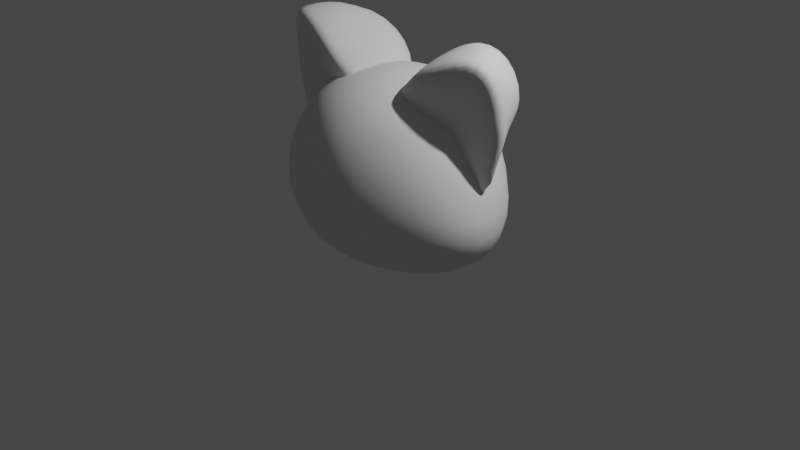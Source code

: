 # Source: cat.blend  (saved by Blender 4.0.36; exported with 4.5.12 LTS)
import bpy
from mathutils import Matrix  # noqa: F401  (used for matrix-valued properties, if any)

bpy.ops.wm.read_factory_settings(use_empty=True)
scene = bpy.context.scene
scene.name = 'Scene'

# ---- collections
col_models = bpy.data.collections.new('models'); scene.collection.children.link(col_models)
col_collection = bpy.data.collections.new('Collection'); scene.collection.children.link(col_collection)
col_assets = bpy.data.collections.new('assets'); scene.collection.children.link(col_assets)

# ---- world
world_world = bpy.data.worlds.new('World'); scene.world = world_world
world_world.use_nodes = True; world_world.node_tree.nodes.clear()
_N = world_world.node_tree.nodes; _L = world_world.node_tree.links
n0 = _N.new('ShaderNodeOutputWorld'); n0.name = 'World Output'; n0.location = (300, 300)
n1 = _N.new('ShaderNodeBackground'); n1.name = 'Background'; n1.location = (10, 300)
n1.inputs[0].default_value = (0.05088, 0.05088, 0.05088, 1.0)
_L.new(n1.outputs[0], n0.inputs[0])
n0.is_active_output = True
world_world.color = (0.05088, 0.05088, 0.05088)
world_world.use_sun_shadow = False
world_world.sun_shadow_jitter_overblur = 0.0

# ---- cameras
cam_camera = bpy.data.cameras.new('Camera')
cam_camera.clip_end = 100.0
cam_camera.ortho_scale = 7.314

# ---- lights
light_light = bpy.data.lights.new('Light', 'POINT')
light_light.transmission_factor = 0.0
light_light.use_soft_falloff = False
light_light.energy = 1000.0
light_light.shadow_soft_size = 0.1
light_light.shadow_maximum_resolution = 0.006
light_light.use_absolute_resolution = True

# ---- meshes
me_cube_001 = bpy.data.meshes.new('Cube.001')
me_cube_001.from_pydata([(-0.8771, -0.6025, 0.07717), (-0.5711, -0.5672, 1.261), (-0.731, 0.6508, 0.07688), (-0.5351, 0.5951, 1.236), (0.8771, -0.6025, 0.07717), (0.5711, -0.5672, 1.261), (0.731, 0.6508, 0.07688), (0.5351, 0.5951, 1.236), (-0.8322, 0.5387, 0.03888), (-0.9587, 0.3739, -0.001446), (-1.063, 0.1894, -0.0313), (-1.119, 0.002098, -0.04453), (-1.116, -0.1804, -0.03447), (-1.06, -0.3521, -0.004332), (-0.9675, -0.5009, 0.03809), (-0.9032, -0.6324, 0.1803), (-0.9152, -0.6633, 0.3343), (-0.8959, -0.6835, 0.5126), (-0.846, -0.6883, 0.7005), (-0.7736, -0.6744, 0.8814), (-0.6943, -0.6452, 1.043), (-0.6218, -0.605, 1.175), (-0.6174, -0.4751, 1.308), (-0.6669, -0.335, 1.359), (-0.6988, -0.1698, 1.394), (-0.7044, 0.008552, 1.404), (-0.6816, 0.188, 1.386), (-0.6372, 0.3568, 1.344), (-0.582, 0.5005, 1.287), (-0.5715, 0.6345, 1.145), (-0.6168, 0.6789, 1.007), (-0.6638, 0.7143, 0.8427), (-0.7064, 0.7335, 0.6647), (-0.7373, 0.7326, 0.4847), (-0.7514, 0.7141, 0.3158), (-0.7466, 0.6826, 0.1727), (0.6032, 0.717, 0.03111), (0.4188, 0.7923, -0.01734), (0.2144, 0.8464, -0.05002), (1.49e-08, 0.8662, -0.06169), (-0.2144, 0.8464, -0.05002), (-0.4188, 0.7923, -0.01734), (-0.6032, 0.717, 0.03111), (-0.4445, 0.6379, 1.263), (-0.3128, 0.6843, 1.293), (-0.1613, 0.7174, 1.311), (-5.588e-09, 0.7297, 1.318), (0.1613, 0.7174, 1.311), (0.3128, 0.6843, 1.293), (0.4445, 0.6379, 1.263), (0.5715, 0.6345, 1.145), (0.6168, 0.6789, 1.007), (0.6638, 0.7143, 0.8427), (0.7064, 0.7335, 0.6647), (0.7373, 0.7326, 0.4847), (0.7514, 0.7141, 0.3158), (0.7466, 0.6826, 0.1727), (0.9675, -0.5009, 0.03809), (1.06, -0.3521, -0.004332), (1.116, -0.1804, -0.03447), (1.119, 0.002098, -0.04453), (1.063, 0.1894, -0.0313), (0.9587, 0.3739, -0.001446), (0.8322, 0.5387, 0.03888), (0.582, 0.5005, 1.287), (0.6372, 0.3568, 1.344), (0.6816, 0.188, 1.386), (0.7044, 0.008552, 1.404), (0.6988, -0.1698, 1.394), (0.6669, -0.335, 1.359), (0.6174, -0.4751, 1.308), (0.6218, -0.605, 1.175), (0.6943, -0.6452, 1.043), (0.7736, -0.6744, 0.8814), (0.846, -0.6883, 0.7005), (0.8959, -0.6835, 0.5126), (0.9152, -0.6633, 0.3343), (0.9032, -0.6324, 0.1803), (-0.734, -0.6659, 0.02417), (-0.5104, -0.7427, -0.02861), (-0.2513, -0.7995, -0.05643), (-1.118e-08, -0.8193, -0.06454), (0.2513, -0.7995, -0.05643), (0.5104, -0.7427, -0.02861), (0.734, -0.6659, 0.02417), (0.468, -0.6088, 1.288), (0.3231, -0.6536, 1.314), (0.1659, -0.685, 1.331), (-9.313e-10, -0.6966, 1.338), (-0.1659, -0.685, 1.331), (-0.3231, -0.6536, 1.314), (-0.468, -0.6088, 1.288), (-1.059, -0.5002, 0.1681), (-1.095, -0.5169, 0.3235), (-1.081, -0.5329, 0.5), (-1.024, -0.5396, 0.6927), (-0.9429, -0.5306, 0.8896), (-0.8429, -0.5101, 1.065), (-0.7314, -0.4866, 1.205), (-1.169, -0.348, 0.137), (-1.216, -0.357, 0.2989), (-1.201, -0.3672, 0.4764), (-1.139, -0.3725, 0.6725), (-1.051, -0.3666, 0.8865), (-0.9438, -0.3523, 1.086), (-0.8095, -0.3392, 1.243), (-1.23, -0.1782, 0.1119), (-1.282, -0.1816, 0.2806), (-1.269, -0.1871, 0.4631), (-1.202, -0.1903, 0.6634), (-1.11, -0.1869, 0.8881), (-0.9973, -0.179, 1.103), (-0.853, -0.1718, 1.271), (-1.234, 0.001185, 0.1034), (-1.289, 0.0006521, 0.2765), (-1.28, 0.0004217, 0.4661), (-1.217, 0.0007831, 0.6731), (-1.123, 0.001823, 0.8988), (-1.005, 0.003776, 1.111), (-0.8574, 0.006266, 1.279), (-1.178, 0.1834, 0.1155), (-1.232, 0.1858, 0.2892), (-1.23, 0.1905, 0.4835), (-1.174, 0.1937, 0.692), (-1.083, 0.1929, 0.9073), (-0.9626, 0.1897, 1.102), (-0.8226, 0.1865, 1.262), (-1.066, 0.3641, 0.1397), (-1.114, 0.3701, 0.3072), (-1.111, 0.3799, 0.4974), (-1.063, 0.3856, 0.6995), (-0.9796, 0.3825, 0.8966), (-0.8735, 0.3722, 1.075), (-0.7573, 0.3601, 1.226), (-0.9142, 0.5346, 0.1637), (-0.9444, 0.5498, 0.318), (-0.9354, 0.5643, 0.4964), (-0.8944, 0.5694, 0.6854), (-0.8305, 0.56, 0.8699), (-0.7535, 0.5386, 1.038), (-0.6721, 0.5129, 1.18), (-0.5698, 0.8001, 0.1526), (-0.5546, 0.8464, 0.3), (-0.5391, 0.8662, 0.467), (-0.5201, 0.8616, 0.6453), (-0.4963, 0.8342, 0.8248), (-0.4723, 0.7877, 0.9938), (-0.4523, 0.7234, 1.142), (-0.3868, 0.8882, 0.1244), (-0.3683, 0.9395, 0.2822), (-0.3554, 0.9577, 0.4523), (-0.3441, 0.949, 0.6337), (-0.3328, 0.9176, 0.8171), (-0.3235, 0.8642, 0.9932), (-0.3143, 0.7874, 1.154), (-0.1989, 0.9447, 0.1025), (-0.1877, 0.9955, 0.2682), (-0.1772, 1.011, 0.4436), (-0.171, 0.9998, 0.6284), (-0.168, 0.9669, 0.8147), (-0.1639, 0.9106, 0.9967), (-0.1605, 0.8283, 1.165), (2.235e-08, 0.9649, 0.09374), (2.515e-08, 1.015, 0.2622), (1.513e-08, 1.028, 0.4407), (9.313e-09, 1.016, 0.6267), (5.821e-09, 0.983, 0.8154), (-5.588e-09, 0.9262, 0.9988), (-7.218e-09, 0.8426, 1.169), (0.1989, 0.9447, 0.1025), (0.1877, 0.9955, 0.2682), (0.1772, 1.011, 0.4436), (0.171, 0.9998, 0.6284), (0.168, 0.9669, 0.8147), (0.1639, 0.9106, 0.9967), (0.1605, 0.8283, 1.165), (0.3868, 0.8882, 0.1244), (0.3683, 0.9395, 0.2822), (0.3554, 0.9577, 0.4523), (0.3441, 0.949, 0.6337), (0.3328, 0.9176, 0.8171), (0.3235, 0.8642, 0.9932), (0.3143, 0.7874, 1.154), (0.5698, 0.8001, 0.1526), (0.5546, 0.8464, 0.3), (0.5391, 0.8662, 0.467), (0.5201, 0.8616, 0.6453), (0.4963, 0.8342, 0.8248), (0.4723, 0.7877, 0.9938), (0.4523, 0.7234, 1.142), (0.9142, 0.5346, 0.1637), (0.9444, 0.5498, 0.318), (0.9354, 0.5643, 0.4964), (0.8944, 0.5694, 0.6854), (0.8305, 0.56, 0.8699), (0.7535, 0.5386, 1.038), (0.6721, 0.5129, 1.18), (1.066, 0.3641, 0.1397), (1.114, 0.3701, 0.3072), (1.111, 0.3799, 0.4974), (1.063, 0.3856, 0.6995), (0.9796, 0.3825, 0.8966), (0.8735, 0.3722, 1.075), (0.7573, 0.3601, 1.226), (1.178, 0.1834, 0.1155), (1.232, 0.1858, 0.2892), (1.23, 0.1905, 0.4835), (1.174, 0.1937, 0.692), (1.083, 0.1929, 0.9073), (0.9626, 0.1897, 1.102), (0.8226, 0.1865, 1.262), (1.234, 0.001185, 0.1034), (1.289, 0.000652, 0.2765), (1.28, 0.0004217, 0.4661), (1.217, 0.0007831, 0.6731), (1.123, 0.001823, 0.8988), (1.005, 0.003776, 1.111), (0.8574, 0.006266, 1.279), (1.23, -0.1782, 0.1119), (1.282, -0.1816, 0.2806), (1.269, -0.1871, 0.4631), (1.202, -0.1903, 0.6634), (1.11, -0.1869, 0.8881), (0.9973, -0.179, 1.103), (0.853, -0.1718, 1.271), (1.169, -0.348, 0.137), (1.216, -0.357, 0.2989), (1.201, -0.3672, 0.4764), (1.139, -0.3725, 0.6725), (1.051, -0.3666, 0.8865), (0.9438, -0.3523, 1.086), (0.8095, -0.3392, 1.243), (1.059, -0.5002, 0.1681), (1.095, -0.5169, 0.3235), (1.081, -0.5329, 0.5), (1.024, -0.5396, 0.6927), (0.9429, -0.5306, 0.8896), (0.8429, -0.5101, 1.065), (0.7314, -0.4866, 1.205), (0.7038, -0.7453, 0.1546), (0.6868, -0.7921, 0.3175), (0.6591, -0.8148, 0.5005), (0.6171, -0.8149, 0.6879), (0.5663, -0.7929, 0.8669), (0.5187, -0.7515, 1.031), (0.4834, -0.6913, 1.173), (0.475, -0.8377, 0.1195), (0.4445, -0.8912, 0.2935), (0.415, -0.912, 0.4835), (0.3862, -0.9058, 0.6747), (0.36, -0.8776, 0.8564), (0.3417, -0.8271, 1.028), (0.3275, -0.7535, 1.182), (0.231, -0.8984, 0.1006), (0.2128, -0.9511, 0.2811), (0.1937, -0.9669, 0.4751), (0.1798, -0.9573, 0.6671), (0.1727, -0.9263, 0.8514), (0.1682, -0.8724, 1.028), (0.1654, -0.7928, 1.19), (-1.863e-08, -0.9189, 0.09512), (-2.515e-08, -0.9705, 0.2776), (-1.513e-08, -0.9837, 0.4745), (-9.313e-09, -0.9733, 0.6663), (-5.821e-09, -0.9419, 0.8504), (5.588e-09, -0.8873, 1.029), (7.218e-09, -0.8064, 1.194), (-0.231, -0.8984, 0.1006), (-0.2128, -0.9511, 0.2811), (-0.1937, -0.9669, 0.4751), (-0.1798, -0.9573, 0.6671), (-0.1727, -0.9263, 0.8514), (-0.1682, -0.8724, 1.028), (-0.1654, -0.7928, 1.19), (-0.475, -0.8377, 0.1195), (-0.4445, -0.8912, 0.2935), (-0.415, -0.912, 0.4835), (-0.3862, -0.9058, 0.6747), (-0.36, -0.8776, 0.8564), (-0.3417, -0.8271, 1.028), (-0.3275, -0.7535, 1.182), (-0.7038, -0.7453, 0.1546), (-0.6868, -0.7921, 0.3175), (-0.6591, -0.8148, 0.5005), (-0.6171, -0.8149, 0.6879), (-0.5663, -0.7929, 0.8669), (-0.5187, -0.7515, 1.031), (-0.4834, -0.6913, 1.173), (-0.6821, 0.5825, -0.05913), (-0.4744, 0.6443, -0.1335), (-0.2388, 0.693, -0.1771), (0.0, 0.7108, -0.1912), (0.2388, 0.693, -0.1771), (0.4744, 0.6443, -0.1335), (0.6821, 0.5825, -0.05913), (-0.7847, 0.4064, -0.1226), (-0.5459, 0.4515, -0.2176), (-0.2708, 0.4893, -0.2711), (-7.451e-09, 0.5034, -0.2876), (0.2708, 0.4893, -0.2711), (0.5459, 0.4515, -0.2176), (0.7847, 0.4064, -0.1226), (-0.8766, 0.2086, -0.162), (-0.613, 0.2337, -0.2695), (-0.303, 0.2555, -0.3286), (-7.451e-09, 0.2638, -0.3461), (0.303, 0.2555, -0.3286), (0.613, 0.2337, -0.2695), (0.8766, 0.2086, -0.162), (-0.9305, 0.004009, -0.1772), (-0.6542, 0.008218, -0.2895), (-0.3236, 0.01257, -0.3491), (0.0, 0.01422, -0.3655), (0.3236, 0.01257, -0.3491), (0.6542, 0.008218, -0.2895), (0.9305, 0.004009, -0.1772), (-0.93, -0.1949, -0.1673), (-0.6542, -0.2136, -0.2769), (-0.3235, -0.2284, -0.3322), (7.451e-09, -0.2338, -0.3464), (0.3235, -0.2284, -0.3322), (0.6542, -0.2136, -0.2769), (0.93, -0.1949, -0.1673), (-0.8811, -0.3801, -0.1309), (-0.6179, -0.4204, -0.2288), (-0.3053, -0.4547, -0.2769), (1.49e-08, -0.4673, -0.2892), (0.3053, -0.4547, -0.2769), (0.6179, -0.4204, -0.2288), (0.8811, -0.3801, -0.1309), (-0.8032, -0.5412, -0.06852), (-0.5623, -0.6009, -0.1454), (-0.2779, -0.6498, -0.1836), (0.0, -0.667, -0.194), (0.2779, -0.6498, -0.1836), (0.5623, -0.6009, -0.1454), (0.8032, -0.5412, -0.06852), (0.4653, 0.5197, 1.357), (0.3253, 0.5518, 1.403), (0.168, 0.5777, 1.429), (1.863e-09, 0.588, 1.438), (-0.168, 0.5777, 1.429), (-0.3253, 0.5518, 1.403), (-0.4653, 0.5197, 1.357), (0.4991, 0.3699, 1.429), (0.3456, 0.3911, 1.485), (0.1778, 0.4093, 1.517), (1.118e-08, 0.4169, 1.528), (-0.1778, 0.4093, 1.517), (-0.3456, 0.3911, 1.485), (-0.4991, 0.3699, 1.429), (0.5286, 0.1961, 1.476), (0.364, 0.2073, 1.537), (0.1868, 0.2172, 1.572), (8.382e-09, 0.2215, 1.584), (-0.1868, 0.2172, 1.572), (-0.364, 0.2073, 1.537), (-0.5286, 0.1961, 1.476), (0.5437, 0.01056, 1.495), (0.373, 0.01227, 1.556), (0.1912, 0.01348, 1.592), (-9.313e-10, 0.01393, 1.604), (-0.1912, 0.01348, 1.592), (-0.373, 0.01227, 1.556), (-0.5437, 0.01056, 1.495), (0.5381, -0.174, 1.483), (0.368, -0.1818, 1.542), (0.1884, -0.1892, 1.577), (-1.118e-08, -0.1925, 1.589), (-0.1884, -0.1892, 1.577), (-0.368, -0.1818, 1.542), (-0.5381, -0.174, 1.483), (0.5155, -0.3459, 1.441), (0.3526, -0.3646, 1.495), (0.1807, -0.3809, 1.527), (-1.676e-08, -0.3877, 1.538), (-0.1807, -0.3809, 1.527), (-0.3526, -0.3646, 1.495), (-0.5155, -0.3459, 1.441), (0.4854, -0.4932, 1.376), (0.3341, -0.5236, 1.419), (0.1719, -0.5481, 1.444), (-3.725e-09, -0.5578, 1.453), (-0.1719, -0.5481, 1.444), (-0.3341, -0.5236, 1.419), (-0.4854, -0.4932, 1.376)], [], [(92, 93, 100, 99), (93, 94, 101, 100), (94, 95, 102, 101), (95, 96, 103, 102), (96, 97, 104, 103), (97, 98, 105, 104), (99, 100, 107, 106), (100, 101, 108, 107), (101, 102, 109, 108), (102, 103, 110, 109), (103, 104, 111, 110), (104, 105, 112, 111), (106, 107, 114, 113), (107, 108, 115, 114), (108, 109, 116, 115), (109, 110, 117, 116), (110, 111, 118, 117), (111, 112, 119, 118), (113, 114, 121, 120), (114, 115, 122, 121), (115, 116, 123, 122), (116, 117, 124, 123), (117, 118, 125, 124), (118, 119, 126, 125), (120, 121, 128, 127), (121, 122, 129, 128), (122, 123, 130, 129), (123, 124, 131, 130), (124, 125, 132, 131), (125, 126, 133, 132), (127, 128, 135, 134), (128, 129, 136, 135), (129, 130, 137, 136), (130, 131, 138, 137), (131, 132, 139, 138), (132, 133, 140, 139), (0, 15, 92, 14), (15, 16, 93, 92), (16, 17, 94, 93), (17, 18, 95, 94), (18, 19, 96, 95), (19, 20, 97, 96), (20, 21, 98, 97), (21, 1, 22, 98), (98, 22, 23, 105), (105, 23, 24, 112), (112, 24, 25, 119), (119, 25, 26, 126), (126, 26, 27, 133), (133, 27, 28, 140), (140, 28, 3, 29), (139, 140, 29, 30), (138, 139, 30, 31), (137, 138, 31, 32), (136, 137, 32, 33), (135, 136, 33, 34), (134, 135, 34, 35), (8, 134, 35, 2), (9, 127, 134, 8), (10, 120, 127, 9), (11, 113, 120, 10), (12, 106, 113, 11), (13, 99, 106, 12), (14, 92, 99, 13), (141, 142, 149, 148), (142, 143, 150, 149), (143, 144, 151, 150), (144, 145, 152, 151), (145, 146, 153, 152), (146, 147, 154, 153), (148, 149, 156, 155), (149, 150, 157, 156), (150, 151, 158, 157), (151, 152, 159, 158), (152, 153, 160, 159), (153, 154, 161, 160), (155, 156, 163, 162), (156, 157, 164, 163), (157, 158, 165, 164), (158, 159, 166, 165), (159, 160, 167, 166), (160, 161, 168, 167), (162, 163, 170, 169), (163, 164, 171, 170), (164, 165, 172, 171), (165, 166, 173, 172), (166, 167, 174, 173), (167, 168, 175, 174), (169, 170, 177, 176), (170, 171, 178, 177), (171, 172, 179, 178), (172, 173, 180, 179), (173, 174, 181, 180), (174, 175, 182, 181), (176, 177, 184, 183), (177, 178, 185, 184), (178, 179, 186, 185), (179, 180, 187, 186), (180, 181, 188, 187), (181, 182, 189, 188), (2, 35, 141, 42), (35, 34, 142, 141), (34, 33, 143, 142), (33, 32, 144, 143), (32, 31, 145, 144), (31, 30, 146, 145), (30, 29, 147, 146), (29, 3, 43, 147), (147, 43, 44, 154), (154, 44, 45, 161), (161, 45, 46, 168), (168, 46, 47, 175), (175, 47, 48, 182), (182, 48, 49, 189), (189, 49, 7, 50), (188, 189, 50, 51), (187, 188, 51, 52), (186, 187, 52, 53), (185, 186, 53, 54), (184, 185, 54, 55), (183, 184, 55, 56), (36, 183, 56, 6), (37, 176, 183, 36), (38, 169, 176, 37), (39, 162, 169, 38), (40, 155, 162, 39), (41, 148, 155, 40), (42, 141, 148, 41), (190, 191, 198, 197), (191, 192, 199, 198), (192, 193, 200, 199), (193, 194, 201, 200), (194, 195, 202, 201), (195, 196, 203, 202), (197, 198, 205, 204), (198, 199, 206, 205), (199, 200, 207, 206), (200, 201, 208, 207), (201, 202, 209, 208), (202, 203, 210, 209), (204, 205, 212, 211), (205, 206, 213, 212), (206, 207, 214, 213), (207, 208, 215, 214), (208, 209, 216, 215), (209, 210, 217, 216), (211, 212, 219, 218), (212, 213, 220, 219), (213, 214, 221, 220), (214, 215, 222, 221), (215, 216, 223, 222), (216, 217, 224, 223), (218, 219, 226, 225), (219, 220, 227, 226), (220, 221, 228, 227), (221, 222, 229, 228), (222, 223, 230, 229), (223, 224, 231, 230), (225, 226, 233, 232), (226, 227, 234, 233), (227, 228, 235, 234), (228, 229, 236, 235), (229, 230, 237, 236), (230, 231, 238, 237), (6, 56, 190, 63), (56, 55, 191, 190), (55, 54, 192, 191), (54, 53, 193, 192), (53, 52, 194, 193), (52, 51, 195, 194), (51, 50, 196, 195), (50, 7, 64, 196), (196, 64, 65, 203), (203, 65, 66, 210), (210, 66, 67, 217), (217, 67, 68, 224), (224, 68, 69, 231), (231, 69, 70, 238), (238, 70, 5, 71), (237, 238, 71, 72), (236, 237, 72, 73), (235, 236, 73, 74), (234, 235, 74, 75), (233, 234, 75, 76), (232, 233, 76, 77), (57, 232, 77, 4), (58, 225, 232, 57), (59, 218, 225, 58), (60, 211, 218, 59), (61, 204, 211, 60), (62, 197, 204, 61), (63, 190, 197, 62), (239, 240, 247, 246), (240, 241, 248, 247), (241, 242, 249, 248), (242, 243, 250, 249), (243, 244, 251, 250), (244, 245, 252, 251), (246, 247, 254, 253), (247, 248, 255, 254), (248, 249, 256, 255), (249, 250, 257, 256), (250, 251, 258, 257), (251, 252, 259, 258), (253, 254, 261, 260), (254, 255, 262, 261), (255, 256, 263, 262), (256, 257, 264, 263), (257, 258, 265, 264), (258, 259, 266, 265), (260, 261, 268, 267), (261, 262, 269, 268), (262, 263, 270, 269), (263, 264, 271, 270), (264, 265, 272, 271), (265, 266, 273, 272), (267, 268, 275, 274), (268, 269, 276, 275), (269, 270, 277, 276), (270, 271, 278, 277), (271, 272, 279, 278), (272, 273, 280, 279), (274, 275, 282, 281), (275, 276, 283, 282), (276, 277, 284, 283), (277, 278, 285, 284), (278, 279, 286, 285), (279, 280, 287, 286), (4, 77, 239, 84), (77, 76, 240, 239), (76, 75, 241, 240), (75, 74, 242, 241), (74, 73, 243, 242), (73, 72, 244, 243), (72, 71, 245, 244), (71, 5, 85, 245), (245, 85, 86, 252), (252, 86, 87, 259), (259, 87, 88, 266), (266, 88, 89, 273), (273, 89, 90, 280), (280, 90, 91, 287), (287, 91, 1, 21), (286, 287, 21, 20), (285, 286, 20, 19), (284, 285, 19, 18), (283, 284, 18, 17), (282, 283, 17, 16), (281, 282, 16, 15), (78, 281, 15, 0), (79, 274, 281, 78), (80, 267, 274, 79), (81, 260, 267, 80), (82, 253, 260, 81), (83, 246, 253, 82), (84, 239, 246, 83), (288, 289, 296, 295), (289, 290, 297, 296), (290, 291, 298, 297), (291, 292, 299, 298), (292, 293, 300, 299), (293, 294, 301, 300), (295, 296, 303, 302), (296, 297, 304, 303), (297, 298, 305, 304), (298, 299, 306, 305), (299, 300, 307, 306), (300, 301, 308, 307), (302, 303, 310, 309), (303, 304, 311, 310), (304, 305, 312, 311), (305, 306, 313, 312), (306, 307, 314, 313), (307, 308, 315, 314), (309, 310, 317, 316), (310, 311, 318, 317), (311, 312, 319, 318), (312, 313, 320, 319), (313, 314, 321, 320), (314, 315, 322, 321), (316, 317, 324, 323), (317, 318, 325, 324), (318, 319, 326, 325), (319, 320, 327, 326), (320, 321, 328, 327), (321, 322, 329, 328), (323, 324, 331, 330), (324, 325, 332, 331), (325, 326, 333, 332), (326, 327, 334, 333), (327, 328, 335, 334), (328, 329, 336, 335), (2, 42, 288, 8), (42, 41, 289, 288), (41, 40, 290, 289), (40, 39, 291, 290), (39, 38, 292, 291), (38, 37, 293, 292), (37, 36, 294, 293), (36, 6, 63, 294), (294, 63, 62, 301), (301, 62, 61, 308), (308, 61, 60, 315), (315, 60, 59, 322), (322, 59, 58, 329), (329, 58, 57, 336), (336, 57, 4, 84), (335, 336, 84, 83), (334, 335, 83, 82), (333, 334, 82, 81), (332, 333, 81, 80), (331, 332, 80, 79), (330, 331, 79, 78), (14, 330, 78, 0), (13, 323, 330, 14), (12, 316, 323, 13), (11, 309, 316, 12), (10, 302, 309, 11), (9, 295, 302, 10), (8, 288, 295, 9), (337, 338, 345, 344), (338, 339, 346, 345), (339, 340, 347, 346), (340, 341, 348, 347), (341, 342, 349, 348), (342, 343, 350, 349), (344, 345, 352, 351), (345, 346, 353, 352), (346, 347, 354, 353), (347, 348, 355, 354), (348, 349, 356, 355), (349, 350, 357, 356), (351, 352, 359, 358), (352, 353, 360, 359), (353, 354, 361, 360), (354, 355, 362, 361), (355, 356, 363, 362), (356, 357, 364, 363), (358, 359, 366, 365), (359, 360, 367, 366), (360, 361, 368, 367), (361, 362, 369, 368), (362, 363, 370, 369), (363, 364, 371, 370), (365, 366, 373, 372), (366, 367, 374, 373), (367, 368, 375, 374), (368, 369, 376, 375), (369, 370, 377, 376), (370, 371, 378, 377), (372, 373, 380, 379), (373, 374, 381, 380), (374, 375, 382, 381), (375, 376, 383, 382), (376, 377, 384, 383), (377, 378, 385, 384), (7, 49, 337, 64), (49, 48, 338, 337), (48, 47, 339, 338), (47, 46, 340, 339), (46, 45, 341, 340), (45, 44, 342, 341), (44, 43, 343, 342), (43, 3, 28, 343), (343, 28, 27, 350), (350, 27, 26, 357), (357, 26, 25, 364), (364, 25, 24, 371), (371, 24, 23, 378), (378, 23, 22, 385), (385, 22, 1, 91), (384, 385, 91, 90), (383, 384, 90, 89), (382, 383, 89, 88), (381, 382, 88, 87), (380, 381, 87, 86), (379, 380, 86, 85), (70, 379, 85, 5), (69, 372, 379, 70), (68, 365, 372, 69), (67, 358, 365, 68), (66, 351, 358, 67), (65, 344, 351, 66), (64, 337, 344, 65)])
me_cube_001.polygons.foreach_set('use_smooth', [True] * 384)
_uv = me_cube_001.uv_layers.new(name='UVMap')
_uv.uv.foreach_set('vector', [0.4063, 0.03125, 0.4375, 0.03125, 0.4375, 0.0625, 0.4063, 0.0625, 0.4375, 0.03125, 0.4688, 0.03125, 0.4688, 0.0625, 0.4375, 0.0625, 0.4688, 0.03125, 0.5, 0.03125, 0.5, 0.0625, 0.4688, 0.0625, 0.5, 0.03125, 0.5312, 0.03125, 0.5312, 0.0625, 0.5, 0.0625, 0.5312, 0.03125, 0.5625, 0.03125, 0.5625, 0.0625, 0.5312, 0.0625, 0.5625, 0.03125, 0.5938, 0.03125, 0.5938, 0.0625, 0.5625, 0.0625, 0.4063, 0.0625, 0.4375, 0.0625, 0.4375, 0.09375, 0.4063, 0.09375, 0.4375, 0.0625, 0.4688, 0.0625, 0.4688, 0.09375, 0.4375, 0.09375, 0.4688, 0.0625, 0.5, 0.0625, 0.5, 0.09375, 0.4688, 0.09375, 0.5, 0.0625, 0.5312, 0.0625, 0.5313, 0.09375, 0.5, 0.09375, 0.5312, 0.0625, 0.5625, 0.0625, 0.5625, 0.09375, 0.5313, 0.09375, 0.5625, 0.0625, 0.5938, 0.0625, 0.5938, 0.09375, 0.5625, 0.09375, 0.4063, 0.09375, 0.4375, 0.09375, 0.4375, 0.125, 0.4063, 0.125, 0.4375, 0.09375, 0.4688, 0.09375, 0.4688, 0.125, 0.4375, 0.125, 0.4688, 0.09375, 0.5, 0.09375, 0.5, 0.125, 0.4688, 0.125, 0.5, 0.09375, 0.5313, 0.09375, 0.5312, 0.125, 0.5, 0.125, 0.5313, 0.09375, 0.5625, 0.09375, 0.5625, 0.125, 0.5312, 0.125, 0.5625, 0.09375, 0.5938, 0.09375, 0.5938, 0.125, 0.5625, 0.125, 0.4063, 0.125, 0.4375, 0.125, 0.4375, 0.1562, 0.4063, 0.1563, 0.4375, 0.125, 0.4688, 0.125, 0.4688, 0.1563, 0.4375, 0.1562, 0.4688, 0.125, 0.5, 0.125, 0.5, 0.1562, 0.4688, 0.1563, 0.5, 0.125, 0.5312, 0.125, 0.5313, 0.1563, 0.5, 0.1562, 0.5312, 0.125, 0.5625, 0.125, 0.5625, 0.1562, 0.5313, 0.1563, 0.5625, 0.125, 0.5938, 0.125, 0.5938, 0.1562, 0.5625, 0.1562, 0.4063, 0.1563, 0.4375, 0.1562, 0.4375, 0.1875, 0.4063, 0.1875, 0.4375, 0.1562, 0.4688, 0.1563, 0.4688, 0.1875, 0.4375, 0.1875, 0.4688, 0.1563, 0.5, 0.1562, 0.5, 0.1875, 0.4688, 0.1875, 0.5, 0.1562, 0.5313, 0.1563, 0.5312, 0.1875, 0.5, 0.1875, 0.5313, 0.1563, 0.5625, 0.1562, 0.5625, 0.1875, 0.5312, 0.1875, 0.5625, 0.1562, 0.5938, 0.1562, 0.5938, 0.1875, 0.5625, 0.1875, 0.4063, 0.1875, 0.4375, 0.1875, 0.4375, 0.2188, 0.4063, 0.2188, 0.4375, 0.1875, 0.4688, 0.1875, 0.4688, 0.2188, 0.4375, 0.2188, 0.4688, 0.1875, 0.5, 0.1875, 0.5, 0.2188, 0.4688, 0.2188, 0.5, 0.1875, 0.5312, 0.1875, 0.5313, 0.2188, 0.5, 0.2188, 0.5312, 0.1875, 0.5625, 0.1875, 0.5625, 0.2188, 0.5313, 0.2188, 0.5625, 0.1875, 0.5938, 0.1875, 0.5938, 0.2188, 0.5625, 0.2188, 0.375, 0.0, 0.4063, 0.0, 0.4063, 0.03125, 0.375, 0.03125, 0.4063, 0.0, 0.4375, 0.0, 0.4375, 0.03125, 0.4063, 0.03125, 0.4375, 0.0, 0.4688, 0.0, 0.4688, 0.03125, 0.4375, 0.03125, 0.4688, 0.0, 0.5, 0.0, 0.5, 0.03125, 0.4688, 0.03125, 0.5, 0.0, 0.5313, 0.0, 0.5312, 0.03125, 0.5, 0.03125, 0.5313, 0.0, 0.5625, 0.0, 0.5625, 0.03125, 0.5312, 0.03125, 0.5625, 0.0, 0.5938, 0.0, 0.5938, 0.03125, 0.5625, 0.03125, 0.5938, 0.0, 0.625, 0.0, 0.625, 0.03125, 0.5938, 0.03125, 0.5938, 0.03125, 0.625, 0.03125, 0.625, 0.0625, 0.5938, 0.0625, 0.5938, 0.0625, 0.625, 0.0625, 0.625, 0.09375, 0.5938, 0.09375, 0.5938, 0.09375, 0.625, 0.09375, 0.625, 0.125, 0.5938, 0.125, 0.5938, 0.125, 0.625, 0.125, 0.625, 0.1563, 0.5938, 0.1562, 0.5938, 0.1562, 0.625, 0.1563, 0.625, 0.1875, 0.5938, 0.1875, 0.5938, 0.1875, 0.625, 0.1875, 0.625, 0.2188, 0.5938, 0.2188, 0.5938, 0.2188, 0.625, 0.2188, 0.625, 0.25, 0.5938, 0.25, 0.5625, 0.2188, 0.5938, 0.2188, 0.5938, 0.25, 0.5625, 0.25, 0.5313, 0.2188, 0.5625, 0.2188, 0.5625, 0.25, 0.5312, 0.25, 0.5, 0.2188, 0.5313, 0.2188, 0.5312, 0.25, 0.5, 0.25, 0.4688, 0.2188, 0.5, 0.2188, 0.5, 0.25, 0.4688, 0.25, 0.4375, 0.2188, 0.4688, 0.2188, 0.4688, 0.25, 0.4375, 0.25, 0.4063, 0.2188, 0.4375, 0.2188, 0.4375, 0.25, 0.4063, 0.25, 0.375, 0.2188, 0.4063, 0.2188, 0.4063, 0.25, 0.375, 0.25, 0.375, 0.1875, 0.4063, 0.1875, 0.4063, 0.2188, 0.375, 0.2188, 0.375, 0.1563, 0.4063, 0.1563, 0.4063, 0.1875, 0.375, 0.1875, 0.375, 0.125, 0.4063, 0.125, 0.4063, 0.1563, 0.375, 0.1563, 0.375, 0.09375, 0.4063, 0.09375, 0.4063, 0.125, 0.375, 0.125, 0.375, 0.0625, 0.4063, 0.0625, 0.4063, 0.09375, 0.375, 0.09375, 0.375, 0.03125, 0.4063, 0.03125, 0.4063, 0.0625, 0.375, 0.0625, 0.4063, 0.2813, 0.4375, 0.2813, 0.4375, 0.3125, 0.4063, 0.3125, 0.4375, 0.2813, 0.4688, 0.2813, 0.4688, 0.3125, 0.4375, 0.3125, 0.4688, 0.2813, 0.5, 0.2813, 0.5, 0.3125, 0.4688, 0.3125, 0.5, 0.2813, 0.5313, 0.2813, 0.5312, 0.3125, 0.5, 0.3125, 0.5313, 0.2813, 0.5625, 0.2813, 0.5625, 0.3125, 0.5312, 0.3125, 0.5625, 0.2813, 0.5938, 0.2813, 0.5938, 0.3125, 0.5625, 0.3125, 0.4063, 0.3125, 0.4375, 0.3125, 0.4375, 0.3438, 0.4063, 0.3438, 0.4375, 0.3125, 0.4688, 0.3125, 0.4688, 0.3438, 0.4375, 0.3438, 0.4688, 0.3125, 0.5, 0.3125, 0.5, 0.3438, 0.4688, 0.3438, 0.5, 0.3125, 0.5312, 0.3125, 0.5313, 0.3438, 0.5, 0.3438, 0.5312, 0.3125, 0.5625, 0.3125, 0.5625, 0.3438, 0.5313, 0.3438, 0.5625, 0.3125, 0.5938, 0.3125, 0.5938, 0.3438, 0.5625, 0.3438, 0.4063, 0.3438, 0.4375, 0.3438, 0.4375, 0.375, 0.4063, 0.375, 0.4375, 0.3438, 0.4688, 0.3438, 0.4688, 0.375, 0.4375, 0.375, 0.4688, 0.3438, 0.5, 0.3438, 0.5, 0.375, 0.4688, 0.375, 0.5, 0.3438, 0.5313, 0.3438, 0.5312, 0.375, 0.5, 0.375, 0.5313, 0.3438, 0.5625, 0.3438, 0.5625, 0.375, 0.5312, 0.375, 0.5625, 0.3438, 0.5938, 0.3438, 0.5938, 0.375, 0.5625, 0.375, 0.4063, 0.375, 0.4375, 0.375, 0.4375, 0.4063, 0.4063, 0.4062, 0.4375, 0.375, 0.4688, 0.375, 0.4688, 0.4063, 0.4375, 0.4063, 0.4688, 0.375, 0.5, 0.375, 0.5, 0.4063, 0.4688, 0.4063, 0.5, 0.375, 0.5312, 0.375, 0.5313, 0.4063, 0.5, 0.4063, 0.5312, 0.375, 0.5625, 0.375, 0.5625, 0.4063, 0.5313, 0.4063, 0.5625, 0.375, 0.5938, 0.375, 0.5938, 0.4063, 0.5625, 0.4063, 0.4063, 0.4062, 0.4375, 0.4063, 0.4375, 0.4375, 0.4063, 0.4375, 0.4375, 0.4063, 0.4688, 0.4063, 0.4688, 0.4375, 0.4375, 0.4375, 0.4688, 0.4063, 0.5, 0.4063, 0.5, 0.4375, 0.4688, 0.4375, 0.5, 0.4063, 0.5313, 0.4063, 0.5312, 0.4375, 0.5, 0.4375, 0.5313, 0.4063, 0.5625, 0.4063, 0.5625, 0.4375, 0.5312, 0.4375, 0.5625, 0.4063, 0.5938, 0.4063, 0.5938, 0.4375, 0.5625, 0.4375, 0.4063, 0.4375, 0.4375, 0.4375, 0.4375, 0.4688, 0.4063, 0.4688, 0.4375, 0.4375, 0.4688, 0.4375, 0.4688, 0.4688, 0.4375, 0.4688, 0.4688, 0.4375, 0.5, 0.4375, 0.5, 0.4688, 0.4688, 0.4688, 0.5, 0.4375, 0.5312, 0.4375, 0.5313, 0.4688, 0.5, 0.4688, 0.5312, 0.4375, 0.5625, 0.4375, 0.5625, 0.4688, 0.5313, 0.4688, 0.5625, 0.4375, 0.5938, 0.4375, 0.5938, 0.4687, 0.5625, 0.4688, 0.375, 0.25, 0.4063, 0.25, 0.4063, 0.2813, 0.375, 0.2813, 0.4063, 0.25, 0.4375, 0.25, 0.4375, 0.2813, 0.4063, 0.2813, 0.4375, 0.25, 0.4688, 0.25, 0.4688, 0.2813, 0.4375, 0.2813, 0.4688, 0.25, 0.5, 0.25, 0.5, 0.2813, 0.4688, 0.2813, 0.5, 0.25, 0.5312, 0.25, 0.5313, 0.2813, 0.5, 0.2813, 0.5312, 0.25, 0.5625, 0.25, 0.5625, 0.2813, 0.5313, 0.2813, 0.5625, 0.25, 0.5938, 0.25, 0.5938, 0.2813, 0.5625, 0.2813, 0.5938, 0.25, 0.625, 0.25, 0.625, 0.2813, 0.5938, 0.2813, 0.5938, 0.2813, 0.625, 0.2813, 0.625, 0.3125, 0.5938, 0.3125, 0.5938, 0.3125, 0.625, 0.3125, 0.625, 0.3438, 0.5938, 0.3438, 0.5938, 0.3438, 0.625, 0.3438, 0.625, 0.375, 0.5938, 0.375, 0.5938, 0.375, 0.625, 0.375, 0.625, 0.4063, 0.5938, 0.4063, 0.5938, 0.4063, 0.625, 0.4063, 0.625, 0.4375, 0.5938, 0.4375, 0.5938, 0.4375, 0.625, 0.4375, 0.625, 0.4688, 0.5938, 0.4687, 0.5938, 0.4687, 0.625, 0.4688, 0.625, 0.5, 0.5938, 0.5, 0.5625, 0.4688, 0.5938, 0.4687, 0.5938, 0.5, 0.5625, 0.5, 0.5313, 0.4688, 0.5625, 0.4688, 0.5625, 0.5, 0.5312, 0.5, 0.5, 0.4688, 0.5313, 0.4688, 0.5312, 0.5, 0.5, 0.5, 0.4688, 0.4688, 0.5, 0.4688, 0.5, 0.5, 0.4688, 0.5, 0.4375, 0.4688, 0.4688, 0.4688, 0.4688, 0.5, 0.4375, 0.5, 0.4063, 0.4688, 0.4375, 0.4688, 0.4375, 0.5, 0.4063, 0.5, 0.375, 0.4688, 0.4063, 0.4688, 0.4063, 0.5, 0.375, 0.5, 0.375, 0.4375, 0.4063, 0.4375, 0.4063, 0.4688, 0.375, 0.4688, 0.375, 0.4063, 0.4063, 0.4062, 0.4063, 0.4375, 0.375, 0.4375, 0.375, 0.375, 0.4063, 0.375, 0.4063, 0.4062, 0.375, 0.4063, 0.375, 0.3438, 0.4063, 0.3438, 0.4063, 0.375, 0.375, 0.375, 0.375, 0.3125, 0.4063, 0.3125, 0.4063, 0.3438, 0.375, 0.3438, 0.375, 0.2813, 0.4063, 0.2813, 0.4063, 0.3125, 0.375, 0.3125, 0.4063, 0.5313, 0.4375, 0.5313, 0.4375, 0.5625, 0.4063, 0.5625, 0.4375, 0.5313, 0.4688, 0.5313, 0.4688, 0.5625, 0.4375, 0.5625, 0.4688, 0.5313, 0.5, 0.5313, 0.5, 0.5625, 0.4688, 0.5625, 0.5, 0.5313, 0.5313, 0.5313, 0.5312, 0.5625, 0.5, 0.5625, 0.5313, 0.5313, 0.5625, 0.5313, 0.5625, 0.5625, 0.5312, 0.5625, 0.5625, 0.5313, 0.5938, 0.5313, 0.5938, 0.5625, 0.5625, 0.5625, 0.4063, 0.5625, 0.4375, 0.5625, 0.4375, 0.5938, 0.4063, 0.5938, 0.4375, 0.5625, 0.4688, 0.5625, 0.4688, 0.5938, 0.4375, 0.5938, 0.4688, 0.5625, 0.5, 0.5625, 0.5, 0.5938, 0.4688, 0.5938, 0.5, 0.5625, 0.5312, 0.5625, 0.5313, 0.5938, 0.5, 0.5938, 0.5312, 0.5625, 0.5625, 0.5625, 0.5625, 0.5938, 0.5313, 0.5938, 0.5625, 0.5625, 0.5938, 0.5625, 0.5938, 0.5938, 0.5625, 0.5938, 0.4063, 0.5938, 0.4375, 0.5938, 0.4375, 0.625, 0.4063, 0.625, 0.4375, 0.5938, 0.4688, 0.5938, 0.4688, 0.625, 0.4375, 0.625, 0.4688, 0.5938, 0.5, 0.5938, 0.5, 0.625, 0.4688, 0.625, 0.5, 0.5938, 0.5313, 0.5938, 0.5312, 0.625, 0.5, 0.625, 0.5313, 0.5938, 0.5625, 0.5938, 0.5625, 0.625, 0.5312, 0.625, 0.5625, 0.5938, 0.5938, 0.5938, 0.5938, 0.625, 0.5625, 0.625, 0.4063, 0.625, 0.4375, 0.625, 0.4375, 0.6563, 0.4063, 0.6563, 0.4375, 0.625, 0.4688, 0.625, 0.4688, 0.6563, 0.4375, 0.6563, 0.4688, 0.625, 0.5, 0.625, 0.5, 0.6563, 0.4688, 0.6563, 0.5, 0.625, 0.5312, 0.625, 0.5313, 0.6563, 0.5, 0.6563, 0.5312, 0.625, 0.5625, 0.625, 0.5625, 0.6563, 0.5313, 0.6563, 0.5625, 0.625, 0.5938, 0.625, 0.5938, 0.6563, 0.5625, 0.6563, 0.4063, 0.6563, 0.4375, 0.6563, 0.4375, 0.6875, 0.4063, 0.6875, 0.4375, 0.6563, 0.4688, 0.6563, 0.4688, 0.6875, 0.4375, 0.6875, 0.4688, 0.6563, 0.5, 0.6563, 0.5, 0.6875, 0.4688, 0.6875, 0.5, 0.6563, 0.5313, 0.6563, 0.5312, 0.6875, 0.5, 0.6875, 0.5313, 0.6563, 0.5625, 0.6563, 0.5625, 0.6875, 0.5312, 0.6875, 0.5625, 0.6563, 0.5938, 0.6563, 0.5938, 0.6875, 0.5625, 0.6875, 0.4063, 0.6875, 0.4375, 0.6875, 0.4375, 0.7188, 0.4063, 0.7188, 0.4375, 0.6875, 0.4688, 0.6875, 0.4688, 0.7187, 0.4375, 0.7188, 0.4688, 0.6875, 0.5, 0.6875, 0.5, 0.7188, 0.4688, 0.7187, 0.5, 0.6875, 0.5312, 0.6875, 0.5313, 0.7187, 0.5, 0.7188, 0.5312, 0.6875, 0.5625, 0.6875, 0.5625, 0.7188, 0.5313, 0.7187, 0.5625, 0.6875, 0.5938, 0.6875, 0.5938, 0.7188, 0.5625, 0.7188, 0.375, 0.5, 0.4063, 0.5, 0.4063, 0.5313, 0.375, 0.5313, 0.4063, 0.5, 0.4375, 0.5, 0.4375, 0.5313, 0.4063, 0.5313, 0.4375, 0.5, 0.4688, 0.5, 0.4688, 0.5313, 0.4375, 0.5313, 0.4688, 0.5, 0.5, 0.5, 0.5, 0.5313, 0.4688, 0.5313, 0.5, 0.5, 0.5312, 0.5, 0.5313, 0.5313, 0.5, 0.5313, 0.5312, 0.5, 0.5625, 0.5, 0.5625, 0.5313, 0.5313, 0.5313, 0.5625, 0.5, 0.5938, 0.5, 0.5938, 0.5313, 0.5625, 0.5313, 0.5938, 0.5, 0.625, 0.5, 0.625, 0.5313, 0.5938, 0.5313, 0.5938, 0.5313, 0.625, 0.5313, 0.625, 0.5625, 0.5938, 0.5625, 0.5938, 0.5625, 0.625, 0.5625, 0.625, 0.5938, 0.5938, 0.5938, 0.5938, 0.5938, 0.625, 0.5938, 0.625, 0.625, 0.5938, 0.625, 0.5938, 0.625, 0.625, 0.625, 0.625, 0.6563, 0.5938, 0.6563, 0.5938, 0.6563, 0.625, 0.6563, 0.625, 0.6875, 0.5938, 0.6875, 0.5938, 0.6875, 0.625, 0.6875, 0.625, 0.7188, 0.5938, 0.7188, 0.5938, 0.7188, 0.625, 0.7188, 0.625, 0.75, 0.5938, 0.75, 0.5625, 0.7188, 0.5938, 0.7188, 0.5938, 0.75, 0.5625, 0.75, 0.5313, 0.7187, 0.5625, 0.7188, 0.5625, 0.75, 0.5312, 0.75, 0.5, 0.7188, 0.5313, 0.7187, 0.5312, 0.75, 0.5, 0.75, 0.4688, 0.7187, 0.5, 0.7188, 0.5, 0.75, 0.4688, 0.75, 0.4375, 0.7188, 0.4688, 0.7187, 0.4688, 0.75, 0.4375, 0.75, 0.4063, 0.7188, 0.4375, 0.7188, 0.4375, 0.75, 0.4063, 0.75, 0.375, 0.7188, 0.4063, 0.7188, 0.4063, 0.75, 0.375, 0.75, 0.375, 0.6875, 0.4063, 0.6875, 0.4063, 0.7188, 0.375, 0.7188, 0.375, 0.6563, 0.4063, 0.6563, 0.4063, 0.6875, 0.375, 0.6875, 0.375, 0.625, 0.4063, 0.625, 0.4063, 0.6563, 0.375, 0.6563, 0.375, 0.5938, 0.4063, 0.5938, 0.4063, 0.625, 0.375, 0.625, 0.375, 0.5625, 0.4063, 0.5625, 0.4063, 0.5938, 0.375, 0.5938, 0.375, 0.5313, 0.4063, 0.5313, 0.4063, 0.5625, 0.375, 0.5625, 0.4063, 0.7812, 0.4375, 0.7813, 0.4375, 0.8125, 0.4063, 0.8125, 0.4375, 0.7813, 0.4688, 0.7813, 0.4688, 0.8125, 0.4375, 0.8125, 0.4688, 0.7813, 0.5, 0.7813, 0.5, 0.8125, 0.4688, 0.8125, 0.5, 0.7813, 0.5313, 0.7813, 0.5312, 0.8125, 0.5, 0.8125, 0.5313, 0.7813, 0.5625, 0.7812, 0.5625, 0.8125, 0.5312, 0.8125, 0.5625, 0.7812, 0.5938, 0.7812, 0.5938, 0.8125, 0.5625, 0.8125, 0.4063, 0.8125, 0.4375, 0.8125, 0.4375, 0.8438, 0.4063, 0.8438, 0.4375, 0.8125, 0.4688, 0.8125, 0.4688, 0.8438, 0.4375, 0.8438, 0.4688, 0.8125, 0.5, 0.8125, 0.5, 0.8438, 0.4688, 0.8438, 0.5, 0.8125, 0.5312, 0.8125, 0.5313, 0.8438, 0.5, 0.8438, 0.5312, 0.8125, 0.5625, 0.8125, 0.5625, 0.8438, 0.5313, 0.8438, 0.5625, 0.8125, 0.5938, 0.8125, 0.5938, 0.8438, 0.5625, 0.8438, 0.4063, 0.8438, 0.4375, 0.8438, 0.4375, 0.875, 0.4063, 0.875, 0.4375, 0.8438, 0.4688, 0.8438, 0.4688, 0.875, 0.4375, 0.875, 0.4688, 0.8438, 0.5, 0.8438, 0.5, 0.875, 0.4688, 0.875, 0.5, 0.8438, 0.5313, 0.8438, 0.5312, 0.875, 0.5, 0.875, 0.5313, 0.8438, 0.5625, 0.8438, 0.5625, 0.875, 0.5312, 0.875, 0.5625, 0.8438, 0.5938, 0.8438, 0.5938, 0.875, 0.5625, 0.875, 0.4063, 0.875, 0.4375, 0.875, 0.4375, 0.9063, 0.4063, 0.9062, 0.4375, 0.875, 0.4688, 0.875, 0.4688, 0.9063, 0.4375, 0.9063, 0.4688, 0.875, 0.5, 0.875, 0.5, 0.9063, 0.4688, 0.9063, 0.5, 0.875, 0.5312, 0.875, 0.5313, 0.9063, 0.5, 0.9063, 0.5312, 0.875, 0.5625, 0.875, 0.5625, 0.9063, 0.5313, 0.9063, 0.5625, 0.875, 0.5938, 0.875, 0.5938, 0.9063, 0.5625, 0.9063, 0.4063, 0.9062, 0.4375, 0.9063, 0.4375, 0.9375, 0.4063, 0.9375, 0.4375, 0.9063, 0.4688, 0.9063, 0.4688, 0.9375, 0.4375, 0.9375, 0.4688, 0.9063, 0.5, 0.9063, 0.5, 0.9375, 0.4688, 0.9375, 0.5, 0.9063, 0.5313, 0.9063, 0.5312, 0.9375, 0.5, 0.9375, 0.5313, 0.9063, 0.5625, 0.9063, 0.5625, 0.9375, 0.5312, 0.9375, 0.5625, 0.9063, 0.5938, 0.9063, 0.5938, 0.9375, 0.5625, 0.9375, 0.4063, 0.9375, 0.4375, 0.9375, 0.4375, 0.9688, 0.4063, 0.9688, 0.4375, 0.9375, 0.4688, 0.9375, 0.4688, 0.9688, 0.4375, 0.9688, 0.4688, 0.9375, 0.5, 0.9375, 0.5, 0.9688, 0.4688, 0.9688, 0.5, 0.9375, 0.5312, 0.9375, 0.5313, 0.9688, 0.5, 0.9688, 0.5312, 0.9375, 0.5625, 0.9375, 0.5625, 0.9688, 0.5313, 0.9688, 0.5625, 0.9375, 0.5938, 0.9375, 0.5938, 0.9688, 0.5625, 0.9688, 0.375, 0.75, 0.4063, 0.75, 0.4063, 0.7812, 0.375, 0.7813, 0.4063, 0.75, 0.4375, 0.75, 0.4375, 0.7813, 0.4063, 0.7812, 0.4375, 0.75, 0.4688, 0.75, 0.4688, 0.7813, 0.4375, 0.7813, 0.4688, 0.75, 0.5, 0.75, 0.5, 0.7813, 0.4688, 0.7813, 0.5, 0.75, 0.5312, 0.75, 0.5313, 0.7813, 0.5, 0.7813, 0.5312, 0.75, 0.5625, 0.75, 0.5625, 0.7812, 0.5313, 0.7813, 0.5625, 0.75, 0.5938, 0.75, 0.5938, 0.7812, 0.5625, 0.7812, 0.5938, 0.75, 0.625, 0.75, 0.625, 0.7813, 0.5938, 0.7812, 0.5938, 0.7812, 0.625, 0.7813, 0.625, 0.8125, 0.5938, 0.8125, 0.5938, 0.8125, 0.625, 0.8125, 0.625, 0.8438, 0.5938, 0.8438, 0.5938, 0.8438, 0.625, 0.8438, 0.625, 0.875, 0.5938, 0.875, 0.5938, 0.875, 0.625, 0.875, 0.625, 0.9063, 0.5938, 0.9063, 0.5938, 0.9063, 0.625, 0.9063, 0.625, 0.9375, 0.5938, 0.9375, 0.5938, 0.9375, 0.625, 0.9375, 0.625, 0.9688, 0.5938, 0.9688, 0.5938, 0.9688, 0.625, 0.9688, 0.625, 1.0, 0.5938, 1.0, 0.5625, 0.9688, 0.5938, 0.9688, 0.5938, 1.0, 0.5625, 1.0, 0.5313, 0.9688, 0.5625, 0.9688, 0.5625, 1.0, 0.5313, 1.0, 0.5, 0.9688, 0.5313, 0.9688, 0.5313, 1.0, 0.5, 1.0, 0.4688, 0.9688, 0.5, 0.9688, 0.5, 1.0, 0.4688, 1.0, 0.4375, 0.9688, 0.4688, 0.9688, 0.4688, 1.0, 0.4375, 1.0, 0.4063, 0.9688, 0.4375, 0.9688, 0.4375, 1.0, 0.4063, 1.0, 0.375, 0.9688, 0.4063, 0.9688, 0.4063, 1.0, 0.375, 1.0, 0.375, 0.9375, 0.4063, 0.9375, 0.4063, 0.9688, 0.375, 0.9688, 0.375, 0.9063, 0.4063, 0.9062, 0.4063, 0.9375, 0.375, 0.9375, 0.375, 0.875, 0.4063, 0.875, 0.4063, 0.9062, 0.375, 0.9063, 0.375, 0.8438, 0.4063, 0.8438, 0.4063, 0.875, 0.375, 0.875, 0.375, 0.8125, 0.4063, 0.8125, 0.4063, 0.8438, 0.375, 0.8438, 0.375, 0.7813, 0.4063, 0.7812, 0.4063, 0.8125, 0.375, 0.8125, 0.1563, 0.5313, 0.1875, 0.5313, 0.1875, 0.5625, 0.1563, 0.5625, 0.1875, 0.5313, 0.2188, 0.5313, 0.2188, 0.5625, 0.1875, 0.5625, 0.2188, 0.5313, 0.25, 0.5313, 0.25, 0.5625, 0.2188, 0.5625, 0.25, 0.5313, 0.2812, 0.5313, 0.2813, 0.5625, 0.25, 0.5625, 0.2812, 0.5313, 0.3125, 0.5313, 0.3125, 0.5625, 0.2813, 0.5625, 0.3125, 0.5313, 0.3438, 0.5313, 0.3438, 0.5625, 0.3125, 0.5625, 0.1563, 0.5625, 0.1875, 0.5625, 0.1875, 0.5938, 0.1562, 0.5938, 0.1875, 0.5625, 0.2188, 0.5625, 0.2188, 0.5938, 0.1875, 0.5938, 0.2188, 0.5625, 0.25, 0.5625, 0.25, 0.5938, 0.2188, 0.5938, 0.25, 0.5625, 0.2813, 0.5625, 0.2813, 0.5938, 0.25, 0.5938, 0.2813, 0.5625, 0.3125, 0.5625, 0.3125, 0.5938, 0.2813, 0.5938, 0.3125, 0.5625, 0.3438, 0.5625, 0.3438, 0.5938, 0.3125, 0.5938, 0.1562, 0.5938, 0.1875, 0.5938, 0.1875, 0.625, 0.1563, 0.625, 0.1875, 0.5938, 0.2188, 0.5938, 0.2188, 0.625, 0.1875, 0.625, 0.2188, 0.5938, 0.25, 0.5938, 0.25, 0.625, 0.2188, 0.625, 0.25, 0.5938, 0.2813, 0.5938, 0.2813, 0.625, 0.25, 0.625, 0.2813, 0.5938, 0.3125, 0.5938, 0.3125, 0.625, 0.2813, 0.625, 0.3125, 0.5938, 0.3438, 0.5938, 0.3438, 0.625, 0.3125, 0.625, 0.1563, 0.625, 0.1875, 0.625, 0.1875, 0.6563, 0.1562, 0.6562, 0.1875, 0.625, 0.2188, 0.625, 0.2188, 0.6563, 0.1875, 0.6563, 0.2188, 0.625, 0.25, 0.625, 0.25, 0.6563, 0.2188, 0.6563, 0.25, 0.625, 0.2813, 0.625, 0.2813, 0.6563, 0.25, 0.6563, 0.2813, 0.625, 0.3125, 0.625, 0.3125, 0.6563, 0.2813, 0.6563, 0.3125, 0.625, 0.3438, 0.625, 0.3438, 0.6563, 0.3125, 0.6563, 0.1562, 0.6562, 0.1875, 0.6563, 0.1875, 0.6875, 0.1563, 0.6875, 0.1875, 0.6563, 0.2188, 0.6563, 0.2188, 0.6875, 0.1875, 0.6875, 0.2188, 0.6563, 0.25, 0.6563, 0.25, 0.6875, 0.2188, 0.6875, 0.25, 0.6563, 0.2813, 0.6563, 0.2813, 0.6875, 0.25, 0.6875, 0.2813, 0.6563, 0.3125, 0.6563, 0.3125, 0.6875, 0.2813, 0.6875, 0.3125, 0.6563, 0.3438, 0.6563, 0.3438, 0.6875, 0.3125, 0.6875, 0.1563, 0.6875, 0.1875, 0.6875, 0.1875, 0.7188, 0.1563, 0.7188, 0.1875, 0.6875, 0.2188, 0.6875, 0.2188, 0.7188, 0.1875, 0.7188, 0.2188, 0.6875, 0.25, 0.6875, 0.25, 0.7188, 0.2188, 0.7188, 0.25, 0.6875, 0.2813, 0.6875, 0.2812, 0.7188, 0.25, 0.7188, 0.2813, 0.6875, 0.3125, 0.6875, 0.3125, 0.7188, 0.2812, 0.7188, 0.3125, 0.6875, 0.3438, 0.6875, 0.3438, 0.7188, 0.3125, 0.7188, 0.125, 0.5, 0.1563, 0.5, 0.1563, 0.5313, 0.125, 0.5313, 0.1563, 0.5, 0.1875, 0.5, 0.1875, 0.5313, 0.1563, 0.5313, 0.1875, 0.5, 0.2188, 0.5, 0.2188, 0.5313, 0.1875, 0.5313, 0.2188, 0.5, 0.25, 0.5, 0.25, 0.5313, 0.2188, 0.5313, 0.25, 0.5, 0.2813, 0.5, 0.2812, 0.5313, 0.25, 0.5313, 0.2813, 0.5, 0.3125, 0.5, 0.3125, 0.5313, 0.2812, 0.5313, 0.3125, 0.5, 0.3438, 0.5, 0.3438, 0.5313, 0.3125, 0.5313, 0.3438, 0.5, 0.375, 0.5, 0.375, 0.5313, 0.3438, 0.5313, 0.3438, 0.5313, 0.375, 0.5313, 0.375, 0.5625, 0.3438, 0.5625, 0.3438, 0.5625, 0.375, 0.5625, 0.375, 0.5938, 0.3438, 0.5938, 0.3438, 0.5938, 0.375, 0.5938, 0.375, 0.625, 0.3438, 0.625, 0.3438, 0.625, 0.375, 0.625, 0.375, 0.6563, 0.3438, 0.6563, 0.3438, 0.6563, 0.375, 0.6563, 0.375, 0.6875, 0.3438, 0.6875, 0.3438, 0.6875, 0.375, 0.6875, 0.375, 0.7188, 0.3438, 0.7188, 0.3438, 0.7188, 0.375, 0.7188, 0.375, 0.75, 0.3438, 0.75, 0.3125, 0.7188, 0.3438, 0.7188, 0.3438, 0.75, 0.3125, 0.75, 0.2812, 0.7188, 0.3125, 0.7188, 0.3125, 0.75, 0.2813, 0.75, 0.25, 0.7188, 0.2812, 0.7188, 0.2813, 0.75, 0.25, 0.75, 0.2188, 0.7188, 0.25, 0.7188, 0.25, 0.75, 0.2188, 0.75, 0.1875, 0.7188, 0.2188, 0.7188, 0.2188, 0.75, 0.1875, 0.75, 0.1563, 0.7188, 0.1875, 0.7188, 0.1875, 0.75, 0.1563, 0.75, 0.125, 0.7188, 0.1563, 0.7188, 0.1563, 0.75, 0.125, 0.75, 0.125, 0.6875, 0.1563, 0.6875, 0.1563, 0.7188, 0.125, 0.7188, 0.125, 0.6563, 0.1562, 0.6562, 0.1563, 0.6875, 0.125, 0.6875, 0.125, 0.625, 0.1563, 0.625, 0.1562, 0.6562, 0.125, 0.6563, 0.125, 0.5938, 0.1562, 0.5938, 0.1563, 0.625, 0.125, 0.625, 0.125, 0.5625, 0.1563, 0.5625, 0.1562, 0.5938, 0.125, 0.5938, 0.125, 0.5313, 0.1563, 0.5313, 0.1563, 0.5625, 0.125, 0.5625, 0.6562, 0.5313, 0.6875, 0.5313, 0.6875, 0.5625, 0.6563, 0.5625, 0.6875, 0.5313, 0.7188, 0.5313, 0.7188, 0.5625, 0.6875, 0.5625, 0.7188, 0.5313, 0.75, 0.5313, 0.75, 0.5625, 0.7188, 0.5625, 0.75, 0.5313, 0.7813, 0.5313, 0.7813, 0.5625, 0.75, 0.5625, 0.7813, 0.5313, 0.8125, 0.5313, 0.8125, 0.5625, 0.7813, 0.5625, 0.8125, 0.5313, 0.8438, 0.5313, 0.8438, 0.5625, 0.8125, 0.5625, 0.6563, 0.5625, 0.6875, 0.5625, 0.6875, 0.5938, 0.6563, 0.5938, 0.6875, 0.5625, 0.7188, 0.5625, 0.7187, 0.5938, 0.6875, 0.5938, 0.7188, 0.5625, 0.75, 0.5625, 0.75, 0.5938, 0.7187, 0.5938, 0.75, 0.5625, 0.7813, 0.5625, 0.7813, 0.5938, 0.75, 0.5938, 0.7813, 0.5625, 0.8125, 0.5625, 0.8125, 0.5938, 0.7813, 0.5938, 0.8125, 0.5625, 0.8438, 0.5625, 0.8438, 0.5938, 0.8125, 0.5938, 0.6563, 0.5938, 0.6875, 0.5938, 0.6875, 0.625, 0.6563, 0.625, 0.6875, 0.5938, 0.7187, 0.5938, 0.7188, 0.625, 0.6875, 0.625, 0.7187, 0.5938, 0.75, 0.5938, 0.75, 0.625, 0.7188, 0.625, 0.75, 0.5938, 0.7813, 0.5938, 0.7813, 0.625, 0.75, 0.625, 0.7813, 0.5938, 0.8125, 0.5938, 0.8125, 0.625, 0.7813, 0.625, 0.8125, 0.5938, 0.8438, 0.5938, 0.8438, 0.625, 0.8125, 0.625, 0.6563, 0.625, 0.6875, 0.625, 0.6875, 0.6563, 0.6563, 0.6563, 0.6875, 0.625, 0.7188, 0.625, 0.7187, 0.6563, 0.6875, 0.6563, 0.7188, 0.625, 0.75, 0.625, 0.75, 0.6563, 0.7187, 0.6563, 0.75, 0.625, 0.7813, 0.625, 0.7813, 0.6563, 0.75, 0.6563, 0.7813, 0.625, 0.8125, 0.625, 0.8125, 0.6563, 0.7813, 0.6563, 0.8125, 0.625, 0.8438, 0.625, 0.8438, 0.6562, 0.8125, 0.6563, 0.6563, 0.6563, 0.6875, 0.6563, 0.6875, 0.6875, 0.6562, 0.6875, 0.6875, 0.6563, 0.7187, 0.6563, 0.7188, 0.6875, 0.6875, 0.6875, 0.7187, 0.6563, 0.75, 0.6563, 0.75, 0.6875, 0.7188, 0.6875, 0.75, 0.6563, 0.7813, 0.6563, 0.7813, 0.6875, 0.75, 0.6875, 0.7813, 0.6563, 0.8125, 0.6563, 0.8125, 0.6875, 0.7813, 0.6875, 0.8125, 0.6563, 0.8438, 0.6562, 0.8438, 0.6875, 0.8125, 0.6875, 0.6562, 0.6875, 0.6875, 0.6875, 0.6875, 0.7188, 0.6562, 0.7188, 0.6875, 0.6875, 0.7188, 0.6875, 0.7188, 0.7188, 0.6875, 0.7188, 0.7188, 0.6875, 0.75, 0.6875, 0.75, 0.7188, 0.7188, 0.7188, 0.75, 0.6875, 0.7813, 0.6875, 0.7813, 0.7188, 0.75, 0.7188, 0.7813, 0.6875, 0.8125, 0.6875, 0.8125, 0.7188, 0.7813, 0.7188, 0.8125, 0.6875, 0.8438, 0.6875, 0.8438, 0.7188, 0.8125, 0.7188, 0.625, 0.5, 0.6563, 0.5, 0.6562, 0.5313, 0.625, 0.5313, 0.6563, 0.5, 0.6875, 0.5, 0.6875, 0.5313, 0.6562, 0.5313, 0.6875, 0.5, 0.7188, 0.5, 0.7188, 0.5313, 0.6875, 0.5313, 0.7188, 0.5, 0.75, 0.5, 0.75, 0.5313, 0.7188, 0.5313, 0.75, 0.5, 0.7813, 0.5, 0.7813, 0.5313, 0.75, 0.5313, 0.7813, 0.5, 0.8125, 0.5, 0.8125, 0.5313, 0.7813, 0.5313, 0.8125, 0.5, 0.8438, 0.5, 0.8438, 0.5313, 0.8125, 0.5313, 0.8438, 0.5, 0.875, 0.5, 0.875, 0.5313, 0.8438, 0.5313, 0.8438, 0.5313, 0.875, 0.5313, 0.875, 0.5625, 0.8438, 0.5625, 0.8438, 0.5625, 0.875, 0.5625, 0.875, 0.5938, 0.8438, 0.5938, 0.8438, 0.5938, 0.875, 0.5938, 0.875, 0.625, 0.8438, 0.625, 0.8438, 0.625, 0.875, 0.625, 0.875, 0.6563, 0.8438, 0.6562, 0.8438, 0.6562, 0.875, 0.6563, 0.875, 0.6875, 0.8438, 0.6875, 0.8438, 0.6875, 0.875, 0.6875, 0.875, 0.7188, 0.8438, 0.7188, 0.8438, 0.7188, 0.875, 0.7188, 0.875, 0.75, 0.8438, 0.75, 0.8125, 0.7188, 0.8438, 0.7188, 0.8438, 0.75, 0.8125, 0.75, 0.7813, 0.7188, 0.8125, 0.7188, 0.8125, 0.75, 0.7813, 0.75, 0.75, 0.7188, 0.7813, 0.7188, 0.7813, 0.75, 0.75, 0.75, 0.7188, 0.7188, 0.75, 0.7188, 0.75, 0.75, 0.7188, 0.75, 0.6875, 0.7188, 0.7188, 0.7188, 0.7188, 0.75, 0.6875, 0.75, 0.6562, 0.7188, 0.6875, 0.7188, 0.6875, 0.75, 0.6563, 0.75, 0.625, 0.7188, 0.6562, 0.7188, 0.6563, 0.75, 0.625, 0.75, 0.625, 0.6875, 0.6562, 0.6875, 0.6562, 0.7188, 0.625, 0.7188, 0.625, 0.6563, 0.6563, 0.6563, 0.6562, 0.6875, 0.625, 0.6875, 0.625, 0.625, 0.6563, 0.625, 0.6563, 0.6563, 0.625, 0.6563, 0.625, 0.5938, 0.6563, 0.5938, 0.6563, 0.625, 0.625, 0.625, 0.625, 0.5625, 0.6563, 0.5625, 0.6563, 0.5938, 0.625, 0.5938, 0.625, 0.5313, 0.6562, 0.5313, 0.6563, 0.5625, 0.625, 0.5625])
me_cube_001.use_mirror_x = True
me_cube_001.update()
me_cube_002 = bpy.data.meshes.new('Cube.002')
me_cube_002.from_pydata([(0.1853, 0.1396, 1.515), (0.9137, 0.08721, 2.016), (0.6693, 0.3717, 0.89), (1.273, 0.2598, 1.479), (0.4686, 0.441, 1.05), (0.2669, 0.4128, 1.252), (0.1765, 0.2843, 1.417), (0.2979, 0.1341, 1.663), (0.4897, 0.1338, 1.826), (0.7145, 0.1242, 1.954), (1.038, 0.1507, 1.992), (1.168, 0.2261, 1.864), (1.25, 0.2741, 1.654), (1.171, 0.3207, 1.341), (1.009, 0.348, 1.138), (0.8242, 0.3627, 0.9488), (0.7182, 0.2365, 0.7531), (1.339, 0.09836, 1.427), (0.1786, -0.03029, 1.442), (0.9697, -0.07853, 2.009), (0.3059, 0.3815, 1.617), (0.5108, 0.4029, 1.802), (0.7667, 0.34, 1.931), (0.4091, 0.5262, 1.468), (0.6322, 0.5514, 1.663), (0.8991, 0.4677, 1.801), (0.6141, 0.5234, 1.225), (0.8336, 0.5371, 1.409), (1.061, 0.4686, 1.567), (0.9477, 0.1744, 0.793), (1.124, 0.1408, 0.969), (1.255, 0.1176, 1.198), (0.3271, -0.1206, 1.622), (0.5251, -0.1409, 1.786), (0.7419, -0.1206, 1.926), (0.4508, 0.2754, 0.8672), (0.2347, 0.2247, 1.056), (0.1418, 0.0994, 1.254), (1.354, 0.07309, 1.65), (1.298, 0.008573, 1.858), (1.169, -0.04873, 1.998), (0.8332, -0.06278, 0.7575), (0.7727, 0.08713, 0.653), (0.8035, 0.007618, 0.6348), (0.9916, -0.2902, 1.728), (1.003, -0.2377, 1.97), (1.011, -0.2968, 1.907), (0.5739, -0.3143, 1.404), (0.3663, -0.2804, 1.563), (0.4264, -0.3343, 1.503), (0.7081, -0.339, 1.528), (0.5537, -0.3088, 1.737), (0.5993, -0.3639, 1.673), (0.8346, -0.3275, 1.637), (0.759, -0.2887, 1.874), (0.7837, -0.3468, 1.803), (1.27, -0.1666, 1.503), (1.386, -0.06031, 1.612), (1.374, -0.1253, 1.58), (1.231, -0.2021, 1.659), (1.338, -0.1175, 1.823), (1.33, -0.1752, 1.783), (1.139, -0.2464, 1.751), (1.214, -0.186, 1.971), (1.212, -0.2402, 1.921), (1.048, -0.1073, 0.77), (1.038, 0.02217, 0.6833), (1.069, -0.05269, 0.6589), (1.198, -0.1263, 0.9048), (1.241, -0.007387, 0.8462), (1.268, -0.07698, 0.8171), (1.268, -0.1279, 1.122), (1.335, -0.01257, 1.125), (1.355, -0.07686, 1.099), (1.298, -0.1394, 1.323), (1.394, -0.02598, 1.381), (1.401, -0.08969, 1.354), (0.4243, -0.2525, 1.294), (0.2088, -0.1922, 1.374), (0.2594, -0.2548, 1.335), (0.6329, -0.04, 0.8246), (0.4968, 0.1154, 0.7519), (0.5409, 0.03458, 0.7252), (0.4685, -0.07709, 0.9671), (0.2758, 0.05497, 0.9398), (0.3279, -0.02092, 0.9076), (0.3859, -0.1628, 1.14), (0.1733, -0.06879, 1.158), (0.224, -0.1379, 1.125), (0.5831, 0.4113, 0.9549), (0.3579, 0.4418, 1.152), (0.2066, 0.3572, 1.341), (0.1725, 0.2052, 1.478), (0.2263, 0.1386, 1.579), (0.3878, 0.1333, 1.747), (0.5992, 0.1315, 1.895), (0.8293, 0.1094, 1.997), (0.9671, 0.1183, 2.015), (1.107, 0.1883, 1.941), (1.216, 0.2562, 1.763), (1.269, 0.2757, 1.553), (1.235, 0.2937, 1.424), (1.095, 0.3376, 1.244), (0.9174, 0.3551, 1.032), (0.7349, 0.3712, 0.9051), (0.6899, 0.3168, 0.8263), (1.304, 0.1904, 1.457), (0.1769, 0.06709, 1.483), (0.9399, 0.01799, 2.018), (0.401, 0.4005, 1.715), (0.6319, 0.3866, 1.875), (0.3431, 0.4699, 1.555), (0.5582, 0.4955, 1.748), (0.8251, 0.4172, 1.882), (0.5134, 0.5495, 1.57), (0.7606, 0.5293, 1.741), (0.5034, 0.5463, 1.357), (0.7292, 0.568, 1.546), (0.9825, 0.4869, 1.691), (0.7193, 0.5379, 1.317), (0.9494, 0.5179, 1.494), (0.2936, 0.2657, 1.653), (0.4894, 0.2775, 1.826), (0.7285, 0.2405, 1.951), (0.9123, 0.2556, 1.969), (1.044, 0.3572, 1.843), (1.164, 0.3815, 1.622), (1.123, 0.4098, 1.447), (0.9292, 0.4558, 1.266), (0.7264, 0.4555, 1.079), (0.5271, 0.4929, 1.138), (0.3251, 0.4809, 1.36), (0.2298, 0.3446, 1.516), (1.045, 0.1545, 0.8661), (1.191, 0.1287, 1.084), (0.8956, 0.2667, 0.8575), (1.07, 0.2397, 1.042), (1.212, 0.2165, 1.259), (1.307, 0.1074, 1.313), (0.8403, 0.2037, 0.7524), (0.4228, -0.1382, 1.707), (0.6313, -0.1348, 1.859), (0.8555, -0.09933, 1.978), (0.7243, -0.001297, 1.945), (0.5051, -0.01133, 1.81), (0.3103, 0.0002463, 1.649), (0.2425, -0.0832, 1.533), (0.3306, 0.2622, 0.9575), (0.1716, 0.1671, 1.156), (0.5844, 0.2639, 0.7949), (0.1443, 0.03196, 1.349), (0.148, 0.198, 1.328), (0.2379, 0.3235, 1.148), (0.4459, 0.3647, 0.9559), (1.334, 0.0439, 1.758), (1.244, -0.02397, 1.942), (1.355, 0.08936, 1.54), (1.313, 0.1679, 1.661), (1.25, 0.1067, 1.867), (1.121, 0.04616, 2.001), (1.076, -0.06415, 2.018), (1.059, -0.02219, 0.6615), (1.156, 0.002199, 0.7409), (1.263, -0.04865, 0.8223), (1.185, -0.07011, 0.7141), (1.069, -0.08077, 0.6811), (1.256, -0.103, 0.8334), (1.104, -0.1302, 0.8763), (1.289, -0.01075, 0.9873), (1.352, -0.04914, 1.107), (1.315, -0.07741, 0.9583), (1.339, -0.1034, 1.099), (1.191, -0.1363, 1.045), (1.377, -0.1165, 1.34), (1.244, -0.1402, 1.228), (1.39, -0.08036, 1.228), (1.404, -0.06167, 1.366), (1.376, -0.01706, 1.254), (0.3147, -0.2612, 1.314), (0.5427, -0.2769, 1.338), (0.4895, -0.3354, 1.454), (0.3344, -0.3004, 1.421), (0.2298, -0.2343, 1.353), (0.3893, -0.3176, 1.537), (0.278, -0.2428, 1.471), (0.5738, 0.002042, 0.744), (0.5854, -0.0688, 0.9322), (0.3747, -0.04569, 0.9159), (0.4239, 0.01721, 0.8088), (0.5188, 0.06744, 0.7298), (0.3002, 0.007682, 0.9161), (0.3746, 0.09615, 0.839), (0.4725, -0.1263, 1.076), (0.2758, -0.1523, 1.122), (0.2602, -0.07548, 1.015), (0.1957, -0.1139, 1.136), (0.2079, -0.003081, 1.047), (0.817, -0.02511, 0.6616), (0.7515, -0.0643, 0.8354), (0.6705, 0.02962, 0.6647), (0.7903, 0.04083, 0.635), (0.6333, 0.1105, 0.6867), (1.009, -0.3032, 1.841), (1.048, -0.2605, 1.693), (1.193, -0.2503, 1.864), (1.12, -0.2695, 1.931), (1.008, -0.2775, 1.944), (1.217, -0.2209, 1.951), (1.118, -0.2129, 1.987), (0.9049, 0.05376, 0.6574), (0.9348, -0.0236, 0.6372), (0.9367, -0.09983, 0.8122), (1.394, -0.04028, 1.5), (1.385, -0.098, 1.596), (1.39, -0.1053, 1.47), (1.344, -0.1497, 1.554), (1.241, -0.158, 1.397), (0.6783, -0.3154, 1.438), (0.649, -0.3643, 1.609), (0.5145, -0.3554, 1.59), (0.57, -0.347, 1.711), (0.459, -0.3018, 1.653), (0.7849, -0.3209, 1.544), (0.8085, -0.3494, 1.735), (0.6867, -0.3607, 1.742), (0.768, -0.3285, 1.845), (0.6519, -0.304, 1.81), (0.878, -0.2646, 1.929), (0.8942, -0.3239, 1.86), (0.91, -0.2975, 1.634), (0.1732, -0.1332, 1.268), (0.2224, -0.1994, 1.235), (0.4482, -0.2081, 1.226), (1.368, -0.08616, 1.72), (1.339, -0.1516, 1.805), (1.357, -0.1481, 1.685), (1.302, -0.1937, 1.744), (1.212, -0.1859, 1.547), (1.287, -0.1526, 1.912), (1.283, -0.2073, 1.867), (1.157, -0.2211, 1.662), (0.7475, 0.1551, 0.6932), (0.4714, 0.1877, 0.7977), (0.9986, 0.08983, 0.7308), (1.199, -0.1278, 1.987), (0.991, -0.1689, 1.992), (0.7524, -0.2187, 1.901), (0.1908, -0.1216, 1.404), (0.3461, -0.2152, 1.592), (0.5406, -0.2408, 1.761), (1.372, 0.02521, 1.401), (1.377, -0.003631, 1.632), (1.326, -0.06545, 1.841), (1.192, 0.05656, 0.8974), (1.3, 0.04124, 1.154), (0.1531, 0.005538, 1.197), (0.251, 0.1305, 0.9863), (0.4432, 0.493, 1.657), (0.6846, 0.4751, 1.824), (0.61, 0.5671, 1.455), (0.8543, 0.5461, 1.626), (0.2212, 0.2465, 1.561), (0.3847, 0.2758, 1.743), (0.604, 0.2679, 1.896), (0.8586, 0.1899, 1.992), (0.9765, 0.3129, 1.921), (1.109, 0.3815, 1.738), (1.204, 0.3535, 1.514), (1.03, 0.4418, 1.362), (0.8258, 0.4593, 1.166), (0.64, 0.4436, 1.015), (0.4169, 0.5051, 1.256), (0.2629, 0.4252, 1.448), (1.245, 0.0482, 1.028), (1.347, 0.03381, 1.278), (0.7969, 0.2897, 0.82), (0.9867, 0.2511, 0.9377), (1.146, 0.2285, 1.152), (1.267, 0.2034, 1.36), (0.1549, -0.06026, 1.302), (1.103, -0.1488, 2.005), (0.6432, -0.2348, 1.835), (1.379, 0.0142, 1.519), (0.2585, -0.1753, 1.5), (0.8358, 0.008579, 1.993), (0.6128, -0.008118, 1.881), (0.403, -0.01043, 1.732), (0.2324, 0.0259, 1.565), (0.4413, -0.2359, 1.679), (0.1852, 0.07225, 1.091), (0.5704, 0.3471, 0.8764), (0.8935, -0.1933, 1.263), (0.349, 0.1706, 0.8862), (0.1484, 0.1279, 1.408), (0.177, 0.2671, 1.242), (0.3308, 0.3572, 1.05), (1.273, -0.0992, 1.929), (1.11, 0.06896, 0.7934), (1.359, -0.03161, 1.74), (1.319, 0.1827, 1.556), (1.29, 0.1407, 1.768), (1.193, 0.07293, 1.947), (1.035, 0.02997, 2.023), (0.8696, -0.1942, 1.955), (0.8764, 0.1214, 0.6969), (1.178, -0.04089, 0.7176), (1.177, -0.09764, 0.7385), (1.31, -0.04956, 0.9659), (1.299, -0.1043, 0.9687), (1.366, -0.108, 1.222), (1.389, -0.05251, 1.238), (0.3988, -0.3029, 1.385), (0.3004, -0.282, 1.448), (0.4682, -0.01351, 0.8258), (0.3984, 0.04824, 0.8155), (0.315, -0.09575, 1.019), (0.2317, -0.04933, 1.024), (0.6955, -0.005419, 0.6927), (0.6529, 0.0632, 0.6669), (1.106, -0.2767, 1.864), (1.122, -0.2504, 1.965), (0.9235, 0.008409, 0.6384), (0.9424, -0.05533, 0.6657), (1.397, -0.07734, 1.485), (1.359, -0.1318, 1.449), (0.5768, -0.3544, 1.529), (0.4796, -0.3389, 1.627), (0.7257, -0.3607, 1.672), (0.6641, -0.3431, 1.783), (0.8851, -0.3049, 1.901), (0.9055, -0.3274, 1.788), (0.1944, -0.1771, 1.248), (0.2796, -0.2094, 1.225), (1.368, -0.1223, 1.703), (1.324, -0.1704, 1.65), (1.29, -0.1863, 1.893), (1.255, -0.2213, 1.815), (0.6085, 0.1803, 0.7297)], [], [(20, 109, 257, 111), (109, 21, 112, 257), (257, 112, 24, 114), (111, 257, 114, 23), (21, 110, 258, 112), (110, 22, 113, 258), (258, 113, 25, 115), (112, 258, 115, 24), (23, 114, 259, 116), (114, 24, 117, 259), (259, 117, 27, 119), (116, 259, 119, 26), (24, 115, 260, 117), (115, 25, 118, 260), (260, 118, 28, 120), (117, 260, 120, 27), (0, 93, 261, 92), (93, 7, 121, 261), (261, 121, 20, 132), (92, 261, 132, 6), (7, 94, 262, 121), (94, 8, 122, 262), (262, 122, 21, 109), (121, 262, 109, 20), (8, 95, 263, 122), (95, 9, 123, 263), (263, 123, 22, 110), (122, 263, 110, 21), (9, 96, 264, 123), (96, 1, 97, 264), (264, 97, 10, 124), (123, 264, 124, 22), (22, 124, 265, 113), (124, 10, 98, 265), (265, 98, 11, 125), (113, 265, 125, 25), (25, 125, 266, 118), (125, 11, 99, 266), (266, 99, 12, 126), (118, 266, 126, 28), (28, 126, 267, 127), (126, 12, 100, 267), (267, 100, 3, 101), (127, 267, 101, 13), (27, 120, 268, 128), (120, 28, 127, 268), (268, 127, 13, 102), (128, 268, 102, 14), (26, 119, 269, 129), (119, 27, 128, 269), (269, 128, 14, 103), (129, 269, 103, 15), (4, 130, 270, 89), (130, 26, 129, 270), (270, 129, 15, 104), (89, 270, 104, 2), (5, 131, 271, 90), (131, 23, 116, 271), (271, 116, 26, 130), (90, 271, 130, 4), (6, 132, 272, 91), (132, 20, 111, 272), (272, 111, 23, 131), (91, 272, 131, 5), (30, 134, 273, 253), (134, 31, 254, 273), (273, 254, 72, 168), (253, 273, 168, 69), (31, 138, 274, 254), (138, 17, 250, 274), (274, 250, 75, 177), (254, 274, 177, 72), (2, 104, 275, 105), (104, 15, 135, 275), (275, 135, 29, 139), (105, 275, 139, 16), (15, 103, 276, 135), (103, 14, 136, 276), (276, 136, 30, 133), (135, 276, 133, 29), (14, 102, 277, 136), (102, 13, 137, 277), (277, 137, 31, 134), (136, 277, 134, 30), (13, 101, 278, 137), (101, 3, 106, 278), (278, 106, 17, 138), (137, 278, 138, 31), (37, 255, 279, 150), (255, 87, 230, 279), (279, 230, 78, 247), (150, 279, 247, 18), (63, 244, 280, 208), (244, 40, 160, 280), (280, 160, 19, 245), (208, 280, 245, 45), (51, 226, 281, 249), (226, 54, 246, 281), (281, 246, 34, 141), (249, 281, 141, 33), (75, 250, 282, 212), (250, 17, 156, 282), (282, 156, 38, 251), (212, 282, 251, 57), (78, 184, 283, 247), (184, 48, 248, 283), (283, 248, 32, 146), (247, 283, 146, 18), (34, 142, 284, 143), (142, 19, 108, 284), (284, 108, 1, 96), (143, 284, 96, 9), (33, 141, 285, 144), (141, 34, 143, 285), (285, 143, 9, 95), (144, 285, 95, 8), (32, 140, 286, 145), (140, 33, 144, 286), (286, 144, 8, 94), (145, 286, 94, 7), (18, 146, 287, 107), (146, 32, 145, 287), (287, 145, 7, 93), (107, 287, 93, 0), (48, 221, 288, 248), (221, 51, 249, 288), (288, 249, 33, 140), (248, 288, 140, 32), (36, 256, 289, 148), (256, 84, 196, 289), (289, 196, 87, 255), (148, 289, 255, 37), (2, 105, 290, 89), (105, 16, 149, 290), (290, 149, 35, 153), (89, 290, 153, 4), (68, 172, 291, 167), (71, 174, 291, 172), (74, 216, 291, 174), (56, 237, 291, 216), (59, 240, 291, 237), (62, 203, 291, 240), (44, 229, 291, 203), (53, 222, 291, 229), (50, 217, 291, 222), (47, 179, 291, 217), (77, 232, 291, 179), (86, 192, 291, 232), (83, 186, 291, 192), (80, 198, 291, 186), (41, 211, 291, 198), (65, 167, 291, 211), (35, 242, 292, 147), (242, 81, 191, 292), (292, 191, 84, 256), (147, 292, 256, 36), (6, 151, 293, 92), (151, 37, 150, 293), (293, 150, 18, 107), (92, 293, 107, 0), (5, 152, 294, 91), (152, 36, 148, 294), (294, 148, 37, 151), (91, 294, 151, 6), (4, 153, 295, 90), (153, 35, 147, 295), (295, 147, 36, 152), (90, 295, 152, 5), (60, 252, 296, 238), (252, 39, 155, 296), (296, 155, 40, 244), (238, 296, 244, 63), (29, 133, 297, 243), (133, 30, 253, 297), (297, 253, 69, 162), (243, 297, 162, 66), (57, 251, 298, 233), (251, 38, 154, 298), (298, 154, 39, 252), (233, 298, 252, 60), (17, 106, 299, 156), (106, 3, 100, 299), (299, 100, 12, 157), (156, 299, 157, 38), (38, 157, 300, 154), (157, 12, 99, 300), (300, 99, 11, 158), (154, 300, 158, 39), (39, 158, 301, 155), (158, 11, 98, 301), (301, 98, 10, 159), (155, 301, 159, 40), (40, 159, 302, 160), (159, 10, 97, 302), (302, 97, 1, 108), (160, 302, 108, 19), (54, 227, 303, 246), (227, 45, 245, 303), (303, 245, 19, 142), (246, 303, 142, 34), (16, 139, 304, 241), (139, 29, 243, 304), (304, 243, 66, 209), (241, 304, 209, 42), (66, 162, 305, 161), (162, 69, 163, 305), (305, 163, 70, 164), (161, 305, 164, 67), (67, 164, 306, 165), (164, 70, 166, 306), (306, 166, 68, 167), (165, 306, 167, 65), (69, 168, 307, 163), (168, 72, 169, 307), (307, 169, 73, 170), (163, 307, 170, 70), (70, 170, 308, 166), (170, 73, 171, 308), (308, 171, 71, 172), (166, 308, 172, 68), (74, 174, 309, 173), (174, 71, 171, 309), (309, 171, 73, 175), (173, 309, 175, 76), (76, 175, 310, 176), (175, 73, 169, 310), (310, 169, 72, 177), (176, 310, 177, 75), (77, 179, 311, 178), (179, 47, 180, 311), (311, 180, 49, 181), (178, 311, 181, 79), (79, 181, 312, 182), (181, 49, 183, 312), (312, 183, 48, 184), (182, 312, 184, 78), (80, 186, 313, 185), (186, 83, 187, 313), (313, 187, 85, 188), (185, 313, 188, 82), (82, 188, 314, 189), (188, 85, 190, 314), (314, 190, 84, 191), (189, 314, 191, 81), (83, 192, 315, 187), (192, 86, 193, 315), (315, 193, 88, 194), (187, 315, 194, 85), (85, 194, 316, 190), (194, 88, 195, 316), (316, 195, 87, 196), (190, 316, 196, 84), (41, 198, 317, 197), (198, 80, 185, 317), (317, 185, 82, 199), (197, 317, 199, 43), (43, 199, 318, 200), (199, 82, 189, 318), (318, 189, 81, 201), (200, 318, 201, 42), (44, 203, 319, 202), (203, 62, 204, 319), (319, 204, 64, 205), (202, 319, 205, 46), (46, 205, 320, 206), (205, 64, 207, 320), (320, 207, 63, 208), (206, 320, 208, 45), (42, 209, 321, 200), (209, 66, 161, 321), (321, 161, 67, 210), (200, 321, 210, 43), (43, 210, 322, 197), (210, 67, 165, 322), (322, 165, 65, 211), (197, 322, 211, 41), (75, 212, 323, 176), (212, 57, 213, 323), (323, 213, 58, 214), (176, 323, 214, 76), (76, 214, 324, 173), (214, 58, 215, 324), (324, 215, 56, 216), (173, 324, 216, 74), (47, 217, 325, 180), (217, 50, 218, 325), (325, 218, 52, 219), (180, 325, 219, 49), (49, 219, 326, 183), (219, 52, 220, 326), (326, 220, 51, 221), (183, 326, 221, 48), (50, 222, 327, 218), (222, 53, 223, 327), (327, 223, 55, 224), (218, 327, 224, 52), (52, 224, 328, 220), (224, 55, 225, 328), (328, 225, 54, 226), (220, 328, 226, 51), (45, 227, 329, 206), (227, 54, 225, 329), (329, 225, 55, 228), (206, 329, 228, 46), (46, 228, 330, 202), (228, 55, 223, 330), (330, 223, 53, 229), (202, 330, 229, 44), (78, 230, 331, 182), (230, 87, 195, 331), (331, 195, 88, 231), (182, 331, 231, 79), (79, 231, 332, 178), (231, 88, 193, 332), (332, 193, 86, 232), (178, 332, 232, 77), (57, 233, 333, 213), (233, 60, 234, 333), (333, 234, 61, 235), (213, 333, 235, 58), (58, 235, 334, 215), (235, 61, 236, 334), (334, 236, 59, 237), (215, 334, 237, 56), (60, 238, 335, 234), (238, 63, 207, 335), (335, 207, 64, 239), (234, 335, 239, 61), (61, 239, 336, 236), (239, 64, 204, 336), (336, 204, 62, 240), (236, 336, 240, 59), (16, 241, 337, 149), (241, 42, 201, 337), (337, 201, 81, 242), (149, 337, 242, 35)])
me_cube_002.polygons.foreach_set('use_smooth', [True] * 336)
_uv = me_cube_002.uv_layers.new(name='UVMap')
_uv.uv.foreach_set('vector', [0.4375, 0.0625, 0.4688, 0.0625, 0.4688, 0.09375, 0.4375, 0.09375, 0.4688, 0.0625, 0.5, 0.0625, 0.5, 0.09375, 0.4688, 0.09375, 0.4688, 0.09375, 0.5, 0.09375, 0.5, 0.125, 0.4688, 0.125, 0.4375, 0.09375, 0.4688, 0.09375, 0.4688, 0.125, 0.4375, 0.125, 0.5, 0.0625, 0.5313, 0.0625, 0.5313, 0.09375, 0.5, 0.09375, 0.5313, 0.0625, 0.5625, 0.0625, 0.5625, 0.09375, 0.5313, 0.09375, 0.5313, 0.09375, 0.5625, 0.09375, 0.5625, 0.125, 0.5313, 0.125, 0.5, 0.09375, 0.5313, 0.09375, 0.5313, 0.125, 0.5, 0.125, 0.4375, 0.125, 0.4688, 0.125, 0.4688, 0.1563, 0.4375, 0.1563, 0.4688, 0.125, 0.5, 0.125, 0.5, 0.1563, 0.4688, 0.1563, 0.4688, 0.1563, 0.5, 0.1563, 0.5, 0.1875, 0.4688, 0.1875, 0.4375, 0.1563, 0.4688, 0.1563, 0.4688, 0.1875, 0.4375, 0.1875, 0.5, 0.125, 0.5313, 0.125, 0.5313, 0.1563, 0.5, 0.1563, 0.5313, 0.125, 0.5625, 0.125, 0.5625, 0.1563, 0.5313, 0.1563, 0.5313, 0.1563, 0.5625, 0.1563, 0.5625, 0.1875, 0.5313, 0.1875, 0.5, 0.1563, 0.5313, 0.1563, 0.5313, 0.1875, 0.5, 0.1875, 0.375, 0.0, 0.4063, 0.0, 0.4063, 0.03125, 0.375, 0.03125, 0.4063, 0.0, 0.4375, 0.0, 0.4375, 0.03125, 0.4063, 0.03125, 0.4063, 0.03125, 0.4375, 0.03125, 0.4375, 0.0625, 0.4063, 0.0625, 0.375, 0.03125, 0.4063, 0.03125, 0.4063, 0.0625, 0.375, 0.0625, 0.4375, 0.0, 0.4688, 0.0, 0.4688, 0.03125, 0.4375, 0.03125, 0.4688, 0.0, 0.5, 0.0, 0.5, 0.03125, 0.4688, 0.03125, 0.4688, 0.03125, 0.5, 0.03125, 0.5, 0.0625, 0.4688, 0.0625, 0.4375, 0.03125, 0.4688, 0.03125, 0.4688, 0.0625, 0.4375, 0.0625, 0.5, 0.0, 0.5313, 0.0, 0.5313, 0.03125, 0.5, 0.03125, 0.5313, 0.0, 0.5625, 0.0, 0.5625, 0.03125, 0.5313, 0.03125, 0.5313, 0.03125, 0.5625, 0.03125, 0.5625, 0.0625, 0.5313, 0.0625, 0.5, 0.03125, 0.5313, 0.03125, 0.5313, 0.0625, 0.5, 0.0625, 0.5625, 0.0, 0.5938, 0.0, 0.5938, 0.03125, 0.5625, 0.03125, 0.5938, 0.0, 0.625, 0.0, 0.625, 0.03125, 0.5938, 0.03125, 0.5938, 0.03125, 0.625, 0.03125, 0.625, 0.0625, 0.5938, 0.0625, 0.5625, 0.03125, 0.5938, 0.03125, 0.5938, 0.0625, 0.5625, 0.0625, 0.5625, 0.0625, 0.5938, 0.0625, 0.5938, 0.09375, 0.5625, 0.09375, 0.5938, 0.0625, 0.625, 0.0625, 0.625, 0.09375, 0.5938, 0.09375, 0.5938, 0.09375, 0.625, 0.09375, 0.625, 0.125, 0.5938, 0.125, 0.5625, 0.09375, 0.5938, 0.09375, 0.5938, 0.125, 0.5625, 0.125, 0.5625, 0.125, 0.5938, 0.125, 0.5938, 0.1563, 0.5625, 0.1563, 0.5938, 0.125, 0.625, 0.125, 0.625, 0.1563, 0.5938, 0.1563, 0.5938, 0.1563, 0.625, 0.1563, 0.625, 0.1875, 0.5938, 0.1875, 0.5625, 0.1563, 0.5938, 0.1563, 0.5938, 0.1875, 0.5625, 0.1875, 0.5625, 0.1875, 0.5938, 0.1875, 0.5938, 0.2188, 0.5625, 0.2188, 0.5938, 0.1875, 0.625, 0.1875, 0.625, 0.2188, 0.5938, 0.2188, 0.5938, 0.2188, 0.625, 0.2188, 0.625, 0.25, 0.5938, 0.25, 0.5625, 0.2188, 0.5938, 0.2188, 0.5938, 0.25, 0.5625, 0.25, 0.5, 0.1875, 0.5313, 0.1875, 0.5313, 0.2188, 0.5, 0.2188, 0.5313, 0.1875, 0.5625, 0.1875, 0.5625, 0.2188, 0.5313, 0.2188, 0.5313, 0.2188, 0.5625, 0.2188, 0.5625, 0.25, 0.5313, 0.25, 0.5, 0.2188, 0.5313, 0.2188, 0.5313, 0.25, 0.5, 0.25, 0.4375, 0.1875, 0.4688, 0.1875, 0.4688, 0.2188, 0.4375, 0.2188, 0.4688, 0.1875, 0.5, 0.1875, 0.5, 0.2188, 0.4688, 0.2188, 0.4688, 0.2188, 0.5, 0.2188, 0.5, 0.25, 0.4688, 0.25, 0.4375, 0.2188, 0.4688, 0.2188, 0.4688, 0.25, 0.4375, 0.25, 0.375, 0.1875, 0.4063, 0.1875, 0.4063, 0.2188, 0.375, 0.2188, 0.4063, 0.1875, 0.4375, 0.1875, 0.4375, 0.2188, 0.4063, 0.2188, 0.4063, 0.2188, 0.4375, 0.2188, 0.4375, 0.25, 0.4063, 0.25, 0.375, 0.2188, 0.4063, 0.2188, 0.4063, 0.25, 0.375, 0.25, 0.375, 0.125, 0.4063, 0.125, 0.4063, 0.1563, 0.375, 0.1563, 0.4063, 0.125, 0.4375, 0.125, 0.4375, 0.1563, 0.4063, 0.1563, 0.4063, 0.1563, 0.4375, 0.1563, 0.4375, 0.1875, 0.4063, 0.1875, 0.375, 0.1563, 0.4063, 0.1563, 0.4063, 0.1875, 0.375, 0.1875, 0.375, 0.0625, 0.4063, 0.0625, 0.4063, 0.09375, 0.375, 0.09375, 0.4063, 0.0625, 0.4375, 0.0625, 0.4375, 0.09375, 0.4063, 0.09375, 0.4063, 0.09375, 0.4375, 0.09375, 0.4375, 0.125, 0.4063, 0.125, 0.375, 0.09375, 0.4063, 0.09375, 0.4063, 0.125, 0.375, 0.125, 0.5, 0.3096, 0.5313, 0.3095, 0.5313, 0.3339, 0.5, 0.334, 0.5313, 0.3095, 0.5625, 0.3095, 0.5625, 0.3337, 0.5313, 0.3339, 0.5313, 0.3339, 0.5625, 0.3337, 0.5625, 0.3524, 0.5313, 0.3527, 0.5, 0.334, 0.5313, 0.3339, 0.5313, 0.3527, 0.5, 0.3529, 0.5625, 0.3095, 0.5938, 0.3096, 0.5937, 0.3336, 0.5625, 0.3337, 0.5938, 0.3096, 0.625, 0.3125, 0.625, 0.334, 0.5937, 0.3336, 0.5937, 0.3336, 0.625, 0.334, 0.625, 0.3556, 0.5937, 0.3524, 0.5625, 0.3337, 0.5937, 0.3336, 0.5937, 0.3524, 0.5625, 0.3524, 0.375, 0.25, 0.4063, 0.25, 0.4063, 0.2809, 0.375, 0.2813, 0.4063, 0.25, 0.4375, 0.25, 0.4375, 0.2809, 0.4063, 0.2809, 0.4063, 0.2809, 0.4375, 0.2809, 0.4375, 0.3095, 0.4063, 0.3096, 0.375, 0.2813, 0.4063, 0.2809, 0.4063, 0.3096, 0.375, 0.3125, 0.4375, 0.25, 0.4688, 0.25, 0.4688, 0.2809, 0.4375, 0.2809, 0.4688, 0.25, 0.5, 0.25, 0.5, 0.2809, 0.4688, 0.2809, 0.4688, 0.2809, 0.5, 0.2809, 0.5, 0.3096, 0.4688, 0.3095, 0.4375, 0.2809, 0.4688, 0.2809, 0.4688, 0.3095, 0.4375, 0.3095, 0.5, 0.25, 0.5313, 0.25, 0.5313, 0.2809, 0.5, 0.2809, 0.5313, 0.25, 0.5625, 0.25, 0.5625, 0.2809, 0.5313, 0.2809, 0.5313, 0.2809, 0.5625, 0.2809, 0.5625, 0.3095, 0.5313, 0.3095, 0.5, 0.2809, 0.5313, 0.2809, 0.5313, 0.3095, 0.5, 0.3096, 0.5625, 0.25, 0.5938, 0.25, 0.5938, 0.2809, 0.5625, 0.2809, 0.5938, 0.25, 0.625, 0.25, 0.625, 0.2813, 0.5938, 0.2809, 0.5938, 0.2809, 0.625, 0.2813, 0.625, 0.3125, 0.5938, 0.3096, 0.5625, 0.2809, 0.5938, 0.2809, 0.5938, 0.3096, 0.5625, 0.3095, 0.1845, 0.6875, 0.2091, 0.6875, 0.2087, 0.7187, 0.1846, 0.7188, 0.2091, 0.6875, 0.2318, 0.6875, 0.2277, 0.7187, 0.2087, 0.7187, 0.2087, 0.7187, 0.2277, 0.7187, 0.2306, 0.75, 0.209, 0.75, 0.1846, 0.7188, 0.2087, 0.7187, 0.209, 0.75, 0.1875, 0.75, 0.7726, 0.6875, 0.7913, 0.6875, 0.7914, 0.7187, 0.7726, 0.7187, 0.7913, 0.6875, 0.8155, 0.6875, 0.8154, 0.7188, 0.7914, 0.7187, 0.7914, 0.7187, 0.8154, 0.7188, 0.8125, 0.75, 0.791, 0.75, 0.7726, 0.7187, 0.7914, 0.7187, 0.791, 0.75, 0.7694, 0.75, 0.5, 0.8971, 0.5312, 0.8969, 0.5312, 0.916, 0.5, 0.916, 0.5312, 0.8969, 0.5625, 0.8932, 0.5625, 0.9159, 0.5312, 0.916, 0.5312, 0.916, 0.5625, 0.9159, 0.5625, 0.9405, 0.5313, 0.9405, 0.5, 0.916, 0.5312, 0.916, 0.5313, 0.9405, 0.5, 0.9404, 0.7694, 0.5, 0.791, 0.5, 0.7913, 0.5313, 0.7723, 0.5313, 0.791, 0.5, 0.8125, 0.5, 0.8154, 0.5313, 0.7913, 0.5313, 0.7913, 0.5313, 0.8154, 0.5313, 0.8155, 0.5625, 0.7909, 0.5625, 0.7723, 0.5313, 0.7913, 0.5313, 0.7909, 0.5625, 0.7682, 0.5625, 0.375, 0.8944, 0.4063, 0.8976, 0.4063, 0.9164, 0.375, 0.916, 0.4063, 0.8976, 0.4375, 0.8976, 0.4375, 0.9163, 0.4063, 0.9164, 0.4063, 0.9164, 0.4375, 0.9163, 0.4375, 0.9405, 0.4063, 0.9404, 0.375, 0.916, 0.4063, 0.9164, 0.4063, 0.9404, 0.375, 0.9375, 0.5625, 0.9405, 0.5938, 0.9404, 0.5938, 0.9691, 0.5625, 0.9691, 0.5938, 0.9404, 0.625, 0.9375, 0.625, 0.9688, 0.5938, 0.9691, 0.5938, 0.9691, 0.625, 0.9688, 0.625, 1.0, 0.5938, 1.0, 0.5625, 0.9691, 0.5938, 0.9691, 0.5938, 1.0, 0.5625, 1.0, 0.5, 0.9404, 0.5313, 0.9405, 0.5313, 0.9691, 0.5, 0.9691, 0.5313, 0.9405, 0.5625, 0.9405, 0.5625, 0.9691, 0.5313, 0.9691, 0.5313, 0.9691, 0.5625, 0.9691, 0.5625, 1.0, 0.5313, 1.0, 0.5, 0.9691, 0.5313, 0.9691, 0.5313, 1.0, 0.5, 1.0, 0.4375, 0.9405, 0.4688, 0.9405, 0.4688, 0.9691, 0.4375, 0.9691, 0.4688, 0.9405, 0.5, 0.9404, 0.5, 0.9691, 0.4688, 0.9691, 0.4688, 0.9691, 0.5, 0.9691, 0.5, 1.0, 0.4688, 1.0, 0.4375, 0.9691, 0.4688, 0.9691, 0.4688, 1.0, 0.4375, 1.0, 0.375, 0.9375, 0.4063, 0.9404, 0.4063, 0.9691, 0.375, 0.9688, 0.4063, 0.9404, 0.4375, 0.9405, 0.4375, 0.9691, 0.4063, 0.9691, 0.4063, 0.9691, 0.4375, 0.9691, 0.4375, 1.0, 0.4063, 1.0, 0.375, 0.9688, 0.4063, 0.9691, 0.4063, 1.0, 0.375, 1.0, 0.4375, 0.8976, 0.4687, 0.8973, 0.4687, 0.9161, 0.4375, 0.9163, 0.4687, 0.8973, 0.5, 0.8971, 0.5, 0.916, 0.4687, 0.9161, 0.4687, 0.9161, 0.5, 0.916, 0.5, 0.9404, 0.4688, 0.9405, 0.4375, 0.9163, 0.4687, 0.9161, 0.4688, 0.9405, 0.4375, 0.9405, 0.1846, 0.625, 0.209, 0.625, 0.209, 0.6562, 0.1845, 0.6562, 0.209, 0.625, 0.2279, 0.625, 0.2281, 0.6562, 0.209, 0.6562, 0.209, 0.6562, 0.2281, 0.6562, 0.2318, 0.6875, 0.2091, 0.6875, 0.1845, 0.6562, 0.209, 0.6562, 0.2091, 0.6875, 0.1845, 0.6875, 0.125, 0.5, 0.1563, 0.5, 0.1559, 0.5313, 0.125, 0.5313, 0.1563, 0.5, 0.1875, 0.5, 0.1846, 0.5313, 0.1559, 0.5313, 0.1559, 0.5313, 0.1846, 0.5313, 0.1845, 0.5625, 0.1559, 0.5625, 0.125, 0.5313, 0.1559, 0.5313, 0.1559, 0.5625, 0.125, 0.5625, 0.4977, 0.4329, 0.5214, 0.4546, 0.5, 0.625, 0.4714, 0.4571, 0.5502, 0.4338, 0.5692, 0.4598, 0.5, 0.625, 0.5214, 0.4546, 0.6219, 0.4205, 0.6297, 0.5169, 0.5, 0.625, 0.5692, 0.4598, 0.7111, 0.5516, 0.6679, 0.5964, 0.5, 0.625, 0.6297, 0.5169, 0.6921, 0.6227, 0.6704, 0.6464, 0.5, 0.625, 0.6679, 0.5964, 0.6912, 0.6752, 0.6652, 0.6942, 0.5, 0.625, 0.6704, 0.6464, 0.7045, 0.7469, 0.6081, 0.7547, 0.5, 0.625, 0.6652, 0.6942, 0.5734, 0.8361, 0.5286, 0.7929, 0.5, 0.625, 0.6081, 0.7547, 0.5023, 0.8171, 0.4786, 0.7954, 0.5, 0.625, 0.5286, 0.7929, 0.4498, 0.8162, 0.4308, 0.7902, 0.5, 0.625, 0.4786, 0.7954, 0.3781, 0.8295, 0.3703, 0.7331, 0.5, 0.625, 0.4308, 0.7902, 0.2889, 0.6984, 0.3321, 0.6536, 0.5, 0.625, 0.3703, 0.7331, 0.3079, 0.6273, 0.3296, 0.6036, 0.5, 0.625, 0.3321, 0.6536, 0.3088, 0.5748, 0.3348, 0.5558, 0.5, 0.625, 0.3296, 0.6036, 0.2955, 0.5031, 0.3919, 0.4953, 0.5, 0.625, 0.3348, 0.5558, 0.4266, 0.4139, 0.4714, 0.4571, 0.5, 0.625, 0.3919, 0.4953, 0.1845, 0.5625, 0.2087, 0.5625, 0.2089, 0.5937, 0.1845, 0.5938, 0.2087, 0.5625, 0.2274, 0.5625, 0.2277, 0.5937, 0.2089, 0.5937, 0.2089, 0.5937, 0.2277, 0.5937, 0.2279, 0.625, 0.209, 0.625, 0.1845, 0.5938, 0.2089, 0.5937, 0.209, 0.625, 0.1846, 0.625, 0.125, 0.6875, 0.1559, 0.6875, 0.1559, 0.7188, 0.125, 0.7188, 0.1559, 0.6875, 0.1845, 0.6875, 0.1846, 0.7188, 0.1559, 0.7188, 0.1559, 0.7188, 0.1846, 0.7188, 0.1875, 0.75, 0.1563, 0.75, 0.125, 0.7188, 0.1559, 0.7188, 0.1563, 0.75, 0.125, 0.75, 0.125, 0.625, 0.1559, 0.625, 0.1559, 0.6563, 0.125, 0.6563, 0.1559, 0.625, 0.1846, 0.625, 0.1845, 0.6562, 0.1559, 0.6563, 0.1559, 0.6563, 0.1845, 0.6562, 0.1845, 0.6875, 0.1559, 0.6875, 0.125, 0.6563, 0.1559, 0.6563, 0.1559, 0.6875, 0.125, 0.6875, 0.125, 0.5625, 0.1559, 0.5625, 0.1559, 0.5938, 0.125, 0.5938, 0.1559, 0.5625, 0.1845, 0.5625, 0.1845, 0.5938, 0.1559, 0.5938, 0.1559, 0.5938, 0.1845, 0.5938, 0.1846, 0.625, 0.1559, 0.625, 0.125, 0.5938, 0.1559, 0.5938, 0.1559, 0.625, 0.125, 0.625, 0.7721, 0.625, 0.791, 0.625, 0.7911, 0.6563, 0.7723, 0.6563, 0.791, 0.625, 0.8154, 0.625, 0.8155, 0.6563, 0.7911, 0.6563, 0.7911, 0.6563, 0.8155, 0.6563, 0.8155, 0.6875, 0.7913, 0.6875, 0.7723, 0.6563, 0.7911, 0.6563, 0.7913, 0.6875, 0.7726, 0.6875, 0.4375, 0.3095, 0.4688, 0.3095, 0.4688, 0.334, 0.4375, 0.3341, 0.4688, 0.3095, 0.5, 0.3096, 0.5, 0.334, 0.4688, 0.334, 0.4688, 0.334, 0.5, 0.334, 0.5, 0.3529, 0.4688, 0.3531, 0.4375, 0.3341, 0.4688, 0.334, 0.4688, 0.3531, 0.4375, 0.3568, 0.7682, 0.5625, 0.7909, 0.5625, 0.791, 0.5938, 0.7719, 0.5938, 0.7909, 0.5625, 0.8155, 0.5625, 0.8155, 0.5938, 0.791, 0.5938, 0.791, 0.5938, 0.8155, 0.5938, 0.8154, 0.625, 0.791, 0.625, 0.7719, 0.5938, 0.791, 0.5938, 0.791, 0.625, 0.7721, 0.625, 0.8125, 0.5, 0.8438, 0.5, 0.8441, 0.5313, 0.8154, 0.5313, 0.8438, 0.5, 0.875, 0.5, 0.875, 0.5313, 0.8441, 0.5313, 0.8441, 0.5313, 0.875, 0.5313, 0.875, 0.5625, 0.8441, 0.5625, 0.8154, 0.5313, 0.8441, 0.5313, 0.8441, 0.5625, 0.8155, 0.5625, 0.8155, 0.5625, 0.8441, 0.5625, 0.8441, 0.5938, 0.8155, 0.5938, 0.8441, 0.5625, 0.875, 0.5625, 0.875, 0.5938, 0.8441, 0.5938, 0.8441, 0.5938, 0.875, 0.5938, 0.875, 0.625, 0.8441, 0.625, 0.8155, 0.5938, 0.8441, 0.5938, 0.8441, 0.625, 0.8154, 0.625, 0.8154, 0.625, 0.8441, 0.625, 0.8441, 0.6563, 0.8155, 0.6563, 0.8441, 0.625, 0.875, 0.625, 0.875, 0.6563, 0.8441, 0.6563, 0.8441, 0.6563, 0.875, 0.6563, 0.875, 0.6875, 0.8441, 0.6875, 0.8155, 0.6563, 0.8441, 0.6563, 0.8441, 0.6875, 0.8155, 0.6875, 0.8155, 0.6875, 0.8441, 0.6875, 0.8441, 0.7188, 0.8154, 0.7188, 0.8441, 0.6875, 0.875, 0.6875, 0.875, 0.7188, 0.8441, 0.7188, 0.8441, 0.7188, 0.875, 0.7188, 0.875, 0.75, 0.8438, 0.75, 0.8154, 0.7188, 0.8441, 0.7188, 0.8438, 0.75, 0.8125, 0.75, 0.5625, 0.8932, 0.5937, 0.8973, 0.5937, 0.9163, 0.5625, 0.9159, 0.5937, 0.8973, 0.625, 0.8944, 0.625, 0.916, 0.5937, 0.9163, 0.5937, 0.9163, 0.625, 0.916, 0.625, 0.9375, 0.5938, 0.9404, 0.5625, 0.9159, 0.5937, 0.9163, 0.5938, 0.9404, 0.5625, 0.9405, 0.375, 0.3125, 0.4063, 0.3096, 0.4063, 0.3337, 0.375, 0.334, 0.4063, 0.3096, 0.4375, 0.3095, 0.4375, 0.3341, 0.4063, 0.3337, 0.4063, 0.3337, 0.4375, 0.3341, 0.4375, 0.3568, 0.4063, 0.3527, 0.375, 0.334, 0.4063, 0.3337, 0.4063, 0.3527, 0.375, 0.3556, 0.4375, 0.3568, 0.4688, 0.3531, 0.4689, 0.3659, 0.4381, 0.3659, 0.4688, 0.3531, 0.5, 0.3529, 0.5, 0.3658, 0.4689, 0.3659, 0.4689, 0.3659, 0.5, 0.3658, 0.4996, 0.3766, 0.4682, 0.3771, 0.4381, 0.3659, 0.4689, 0.3659, 0.4682, 0.3771, 0.4386, 0.375, 0.4386, 0.375, 0.4682, 0.3771, 0.4668, 0.3975, 0.4326, 0.3945, 0.4682, 0.3771, 0.4996, 0.3766, 0.4984, 0.3938, 0.4668, 0.3975, 0.4668, 0.3975, 0.4984, 0.3938, 0.4977, 0.4329, 0.4714, 0.4571, 0.4326, 0.3945, 0.4668, 0.3975, 0.4714, 0.4571, 0.4266, 0.4139, 0.5, 0.3529, 0.5313, 0.3527, 0.5312, 0.3657, 0.5, 0.3658, 0.5313, 0.3527, 0.5625, 0.3524, 0.5623, 0.3655, 0.5312, 0.3657, 0.5312, 0.3657, 0.5623, 0.3655, 0.5618, 0.3767, 0.5308, 0.3763, 0.5, 0.3658, 0.5312, 0.3657, 0.5308, 0.3763, 0.4996, 0.3766, 0.4996, 0.3766, 0.5308, 0.3763, 0.5289, 0.395, 0.4984, 0.3938, 0.5308, 0.3763, 0.5618, 0.3767, 0.5592, 0.3944, 0.5289, 0.395, 0.5289, 0.395, 0.5592, 0.3944, 0.5502, 0.4338, 0.5214, 0.4546, 0.4984, 0.3938, 0.5289, 0.395, 0.5214, 0.4546, 0.4977, 0.4329, 0.6219, 0.4205, 0.5692, 0.4598, 0.589, 0.3991, 0.6227, 0.3978, 0.5692, 0.4598, 0.5502, 0.4338, 0.5592, 0.3944, 0.589, 0.3991, 0.589, 0.3991, 0.5592, 0.3944, 0.5618, 0.3767, 0.5927, 0.3775, 0.6227, 0.3978, 0.589, 0.3991, 0.5927, 0.3775, 0.6236, 0.375, 0.6236, 0.375, 0.5927, 0.3775, 0.5933, 0.3654, 0.6243, 0.3653, 0.5927, 0.3775, 0.5618, 0.3767, 0.5623, 0.3655, 0.5933, 0.3654, 0.5933, 0.3654, 0.5623, 0.3655, 0.5625, 0.3524, 0.5937, 0.3524, 0.6243, 0.3653, 0.5933, 0.3654, 0.5937, 0.3524, 0.625, 0.3556, 0.3781, 0.8295, 0.4308, 0.7902, 0.411, 0.8509, 0.3773, 0.8522, 0.4308, 0.7902, 0.4498, 0.8162, 0.4408, 0.8556, 0.411, 0.8509, 0.411, 0.8509, 0.4408, 0.8556, 0.4382, 0.8733, 0.4073, 0.8725, 0.3773, 0.8522, 0.411, 0.8509, 0.4073, 0.8725, 0.3764, 0.875, 0.3764, 0.875, 0.4073, 0.8725, 0.4067, 0.8846, 0.3757, 0.8847, 0.4073, 0.8725, 0.4382, 0.8733, 0.4377, 0.8845, 0.4067, 0.8846, 0.4067, 0.8846, 0.4377, 0.8845, 0.4375, 0.8976, 0.4063, 0.8976, 0.3757, 0.8847, 0.4067, 0.8846, 0.4063, 0.8976, 0.375, 0.8944, 0.3088, 0.5748, 0.3296, 0.6036, 0.27, 0.5961, 0.2694, 0.5658, 0.3296, 0.6036, 0.3079, 0.6273, 0.2688, 0.6266, 0.27, 0.5961, 0.27, 0.5961, 0.2688, 0.6266, 0.2516, 0.6254, 0.2513, 0.5942, 0.2694, 0.5658, 0.27, 0.5961, 0.2513, 0.5942, 0.2517, 0.5632, 0.2517, 0.5632, 0.2513, 0.5942, 0.2407, 0.5938, 0.2405, 0.5627, 0.2513, 0.5942, 0.2516, 0.6254, 0.2408, 0.625, 0.2407, 0.5938, 0.2407, 0.5938, 0.2408, 0.625, 0.2279, 0.625, 0.2277, 0.5937, 0.2405, 0.5627, 0.2407, 0.5938, 0.2277, 0.5937, 0.2274, 0.5625, 0.3079, 0.6273, 0.3321, 0.6536, 0.2725, 0.6582, 0.2688, 0.6266, 0.3321, 0.6536, 0.2889, 0.6984, 0.2695, 0.6924, 0.2725, 0.6582, 0.2725, 0.6582, 0.2695, 0.6924, 0.25, 0.6864, 0.2521, 0.6568, 0.2688, 0.6266, 0.2725, 0.6582, 0.2521, 0.6568, 0.2516, 0.6254, 0.2516, 0.6254, 0.2521, 0.6568, 0.2409, 0.6561, 0.2408, 0.625, 0.2521, 0.6568, 0.25, 0.6864, 0.2409, 0.6869, 0.2409, 0.6561, 0.2409, 0.6561, 0.2409, 0.6869, 0.2318, 0.6875, 0.2281, 0.6562, 0.2408, 0.625, 0.2409, 0.6561, 0.2281, 0.6562, 0.2279, 0.625, 0.2955, 0.5031, 0.3348, 0.5558, 0.2741, 0.536, 0.2728, 0.5023, 0.3348, 0.5558, 0.3088, 0.5748, 0.2694, 0.5658, 0.2741, 0.536, 0.2741, 0.536, 0.2694, 0.5658, 0.2517, 0.5632, 0.2525, 0.5323, 0.2728, 0.5023, 0.2741, 0.536, 0.2525, 0.5323, 0.25, 0.5014, 0.25, 0.5014, 0.2525, 0.5323, 0.2404, 0.5317, 0.2403, 0.5007, 0.2525, 0.5323, 0.2517, 0.5632, 0.2405, 0.5627, 0.2404, 0.5317, 0.2404, 0.5317, 0.2405, 0.5627, 0.2274, 0.5625, 0.2274, 0.5313, 0.2403, 0.5007, 0.2404, 0.5317, 0.2274, 0.5313, 0.2306, 0.5, 0.7045, 0.7469, 0.6652, 0.6942, 0.7259, 0.714, 0.7272, 0.7477, 0.6652, 0.6942, 0.6912, 0.6752, 0.7306, 0.6842, 0.7259, 0.714, 0.7259, 0.714, 0.7306, 0.6842, 0.7483, 0.6868, 0.7475, 0.7177, 0.7272, 0.7477, 0.7259, 0.714, 0.7475, 0.7177, 0.75, 0.7486, 0.75, 0.7486, 0.7475, 0.7177, 0.7596, 0.7183, 0.7597, 0.7493, 0.7475, 0.7177, 0.7483, 0.6868, 0.7595, 0.6873, 0.7596, 0.7183, 0.7596, 0.7183, 0.7595, 0.6873, 0.7726, 0.6875, 0.7726, 0.7187, 0.7597, 0.7493, 0.7596, 0.7183, 0.7726, 0.7187, 0.7694, 0.75, 0.375, 0.3556, 0.4063, 0.3527, 0.4063, 0.3652, 0.3757, 0.3653, 0.4063, 0.3527, 0.4375, 0.3568, 0.4369, 0.3659, 0.4063, 0.3652, 0.4063, 0.3652, 0.4369, 0.3659, 0.4363, 0.375, 0.4063, 0.375, 0.3757, 0.3653, 0.4063, 0.3652, 0.4063, 0.375, 0.3764, 0.375, 0.2543, 0.4972, 0.344, 0.4373, 0.3562, 0.4522, 0.2749, 0.5001, 0.344, 0.4373, 0.4338, 0.3775, 0.4302, 0.3957, 0.3562, 0.4522, 0.3562, 0.4522, 0.4302, 0.3957, 0.4266, 0.4139, 0.3919, 0.4953, 0.2749, 0.5001, 0.3562, 0.4522, 0.3919, 0.4953, 0.2955, 0.5031, 0.7694, 0.5, 0.7723, 0.5313, 0.7598, 0.5313, 0.7597, 0.5007, 0.7723, 0.5313, 0.7682, 0.5625, 0.7591, 0.5619, 0.7598, 0.5313, 0.7598, 0.5313, 0.7591, 0.5619, 0.75, 0.5613, 0.75, 0.5313, 0.7597, 0.5007, 0.7598, 0.5313, 0.75, 0.5313, 0.75, 0.5014, 0.6278, 0.3793, 0.6877, 0.469, 0.6728, 0.4812, 0.6249, 0.3999, 0.6877, 0.469, 0.7475, 0.5588, 0.7293, 0.5552, 0.6728, 0.4812, 0.6728, 0.4812, 0.7293, 0.5552, 0.7111, 0.5516, 0.6297, 0.5169, 0.6249, 0.3999, 0.6728, 0.4812, 0.6297, 0.5169, 0.6219, 0.4205, 0.4498, 0.8162, 0.4786, 0.7954, 0.4711, 0.855, 0.4408, 0.8556, 0.4786, 0.7954, 0.5023, 0.8171, 0.5016, 0.8562, 0.4711, 0.855, 0.4711, 0.855, 0.5016, 0.8562, 0.5004, 0.8734, 0.4692, 0.8737, 0.4408, 0.8556, 0.4711, 0.855, 0.4692, 0.8737, 0.4382, 0.8733, 0.4382, 0.8733, 0.4692, 0.8737, 0.4688, 0.8843, 0.4377, 0.8845, 0.4692, 0.8737, 0.5004, 0.8734, 0.5, 0.8842, 0.4688, 0.8843, 0.4688, 0.8843, 0.5, 0.8842, 0.5, 0.8971, 0.4687, 0.8973, 0.4377, 0.8845, 0.4688, 0.8843, 0.4687, 0.8973, 0.4375, 0.8976, 0.5023, 0.8171, 0.5286, 0.7929, 0.5332, 0.8525, 0.5016, 0.8562, 0.5286, 0.7929, 0.5734, 0.8361, 0.5674, 0.8555, 0.5332, 0.8525, 0.5332, 0.8525, 0.5674, 0.8555, 0.5614, 0.875, 0.5318, 0.8729, 0.5016, 0.8562, 0.5332, 0.8525, 0.5318, 0.8729, 0.5004, 0.8734, 0.5004, 0.8734, 0.5318, 0.8729, 0.5311, 0.8841, 0.5, 0.8842, 0.5318, 0.8729, 0.5614, 0.875, 0.5619, 0.8841, 0.5311, 0.8841, 0.5311, 0.8841, 0.5619, 0.8841, 0.5625, 0.8932, 0.5312, 0.8969, 0.5, 0.8842, 0.5311, 0.8841, 0.5312, 0.8969, 0.5, 0.8971, 0.625, 0.8944, 0.5937, 0.8973, 0.5937, 0.8848, 0.6243, 0.8847, 0.5937, 0.8973, 0.5625, 0.8932, 0.5631, 0.8841, 0.5937, 0.8848, 0.5937, 0.8848, 0.5631, 0.8841, 0.5637, 0.875, 0.5937, 0.875, 0.6243, 0.8847, 0.5937, 0.8848, 0.5937, 0.875, 0.6236, 0.875, 0.7457, 0.7528, 0.656, 0.8127, 0.6438, 0.7978, 0.7251, 0.7499, 0.656, 0.8127, 0.5662, 0.8725, 0.5698, 0.8543, 0.6438, 0.7978, 0.6438, 0.7978, 0.5698, 0.8543, 0.5734, 0.8361, 0.6081, 0.7547, 0.7251, 0.7499, 0.6438, 0.7978, 0.6081, 0.7547, 0.7045, 0.7469, 0.2306, 0.75, 0.2277, 0.7187, 0.2402, 0.7187, 0.2403, 0.7493, 0.2277, 0.7187, 0.2318, 0.6875, 0.2409, 0.6881, 0.2402, 0.7187, 0.2402, 0.7187, 0.2409, 0.6881, 0.25, 0.6887, 0.25, 0.7187, 0.2403, 0.7493, 0.2402, 0.7187, 0.25, 0.7187, 0.25, 0.7486, 0.3722, 0.8707, 0.3123, 0.781, 0.3272, 0.7688, 0.3751, 0.8501, 0.3123, 0.781, 0.2525, 0.6912, 0.2707, 0.6948, 0.3272, 0.7688, 0.3272, 0.7688, 0.2707, 0.6948, 0.2889, 0.6984, 0.3703, 0.7331, 0.3751, 0.8501, 0.3272, 0.7688, 0.3703, 0.7331, 0.3781, 0.8295, 0.7682, 0.5625, 0.7719, 0.5938, 0.7591, 0.5939, 0.7591, 0.5631, 0.7719, 0.5938, 0.7721, 0.625, 0.7592, 0.625, 0.7591, 0.5939, 0.7591, 0.5939, 0.7592, 0.625, 0.7484, 0.6246, 0.7479, 0.5932, 0.7591, 0.5631, 0.7591, 0.5939, 0.7479, 0.5932, 0.75, 0.5636, 0.75, 0.5636, 0.7479, 0.5932, 0.7275, 0.5918, 0.7305, 0.5576, 0.7479, 0.5932, 0.7484, 0.6246, 0.7312, 0.6234, 0.7275, 0.5918, 0.7275, 0.5918, 0.7312, 0.6234, 0.6921, 0.6227, 0.6679, 0.5964, 0.7305, 0.5576, 0.7275, 0.5918, 0.6679, 0.5964, 0.7111, 0.5516, 0.7721, 0.625, 0.7723, 0.6563, 0.7593, 0.6562, 0.7592, 0.625, 0.7723, 0.6563, 0.7726, 0.6875, 0.7595, 0.6873, 0.7593, 0.6562, 0.7593, 0.6562, 0.7595, 0.6873, 0.7483, 0.6868, 0.7487, 0.6558, 0.7592, 0.625, 0.7593, 0.6562, 0.7487, 0.6558, 0.7484, 0.6246, 0.7484, 0.6246, 0.7487, 0.6558, 0.73, 0.6539, 0.7312, 0.6234, 0.7487, 0.6558, 0.7483, 0.6868, 0.7306, 0.6842, 0.73, 0.6539, 0.73, 0.6539, 0.7306, 0.6842, 0.6912, 0.6752, 0.6704, 0.6464, 0.7312, 0.6234, 0.73, 0.6539, 0.6704, 0.6464, 0.6921, 0.6227, 0.1875, 0.5, 0.209, 0.5, 0.2086, 0.5313, 0.1846, 0.5313, 0.209, 0.5, 0.2306, 0.5, 0.2274, 0.5313, 0.2086, 0.5313, 0.2086, 0.5313, 0.2274, 0.5313, 0.2274, 0.5625, 0.2087, 0.5625, 0.1846, 0.5313, 0.2086, 0.5313, 0.2087, 0.5625, 0.1845, 0.5625])
me_cube_002.update()

# ---- objects
ob_head = bpy.data.objects.new('head', me_cube_001)
ob_ear = bpy.data.objects.new('ear', me_cube_002)
ob_light = bpy.data.objects.new('Light', light_light)
ob_camera = bpy.data.objects.new('Camera', cam_camera)
ob_empty = bpy.data.objects.new('Empty', None)

# ---- transforms, parenting, visibility, modifiers, constraints
ob_head.location = (0.0, 0.0, 0.0)
ob_head.use_mesh_mirror_x = True
ob_ear.location = (0.0, 0.0, 0.0)
_m = ob_ear.modifiers.new('Mirror', 'MIRROR')
ob_light.location = (4.076, 1.005, 5.904)
ob_light.rotation_euler = (0.6503, 0.05522, 1.866)
ob_light.lock_rotations_4d = False
ob_light.empty_display_type = 'ARROWS'
ob_light.color = (0.0, 0.0, 0.0, 0.0)
ob_light.lineart.crease_threshold = 0.0
ob_camera.location = (7.359, -6.926, 4.958)
ob_camera.rotation_euler = (1.109, 0.0, 0.8149)
ob_camera.lock_rotations_4d = False
ob_camera.empty_display_type = 'ARROWS'
ob_camera.color = (0.0, 0.0, 0.0, 0.0)
ob_camera.display_type = 'WIRE'
ob_camera.lineart.crease_threshold = 0.0
ob_empty.location = (0.0, 0.0, 0.0)
ob_empty.rotation_euler = (1.571, -0.0, -0.0)
ob_empty.empty_display_type = 'IMAGE'
ob_empty.empty_display_size = 5.0

# ---- collection membership
col_models.objects.link(ob_head)
col_models.objects.link(ob_ear)
col_collection.objects.link(ob_light)
col_collection.objects.link(ob_camera)
col_assets.objects.link(ob_empty)

# ---- scene / render settings (as saved in the file)
scene.camera = ob_camera
scene.frame_start = 1; scene.frame_end = 250; scene.frame_set(1)
scene.render.engine = 'BLENDER_EEVEE_NEXT'
scene.cycles.sampling_pattern = 'TABULATED_SOBOL'
scene.view_settings.view_transform = 'Filmic'
bpy.context.view_layer.update()
